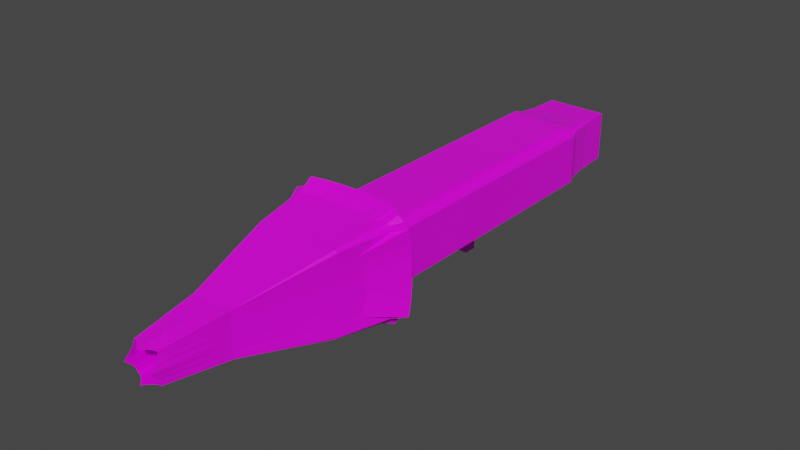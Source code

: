 # Source: BlenderTEBPon.blend  (saved by Blender 3.0.42; exported with 4.5.12 LTS)
import bpy
from mathutils import Matrix  # noqa: F401  (used for matrix-valued properties, if any)

bpy.ops.wm.read_factory_settings(use_empty=True)
scene = bpy.context.scene
scene.name = 'Scene'

# ---- collections
col_collection = bpy.data.collections.new('Collection'); scene.collection.children.link(col_collection)

# ---- images (referenced by path relative to the original .blend; pixels are not part of the script)
import os
ASSET_DIR = os.environ.get("B2B_ASSET_DIR", "")  # directory of the original .blend (textures are referenced by path, not embedded)
HERE = os.path.dirname(os.path.abspath(__file__))  # packed textures are extracted next to this script under _unpacked/

def load_image(name, relpath, width, height, colorspace="sRGB"):
    """Load a texture the original file referenced (path relative to the .blend, or extracted next to this script)."""
    p = next((c for c in (os.path.join(HERE, relpath), os.path.join(ASSET_DIR, relpath)) if relpath and os.path.exists(c)), "")
    if p:
        img = bpy.data.images.load(p, check_existing=True)
        img.name = name
    else:  # same state as the original file: an image datablock whose file is absent (Cycles renders it pink)
        img = bpy.data.images.new(name, width, height)
        img.source = "FILE"
        img.filepath = "//" + (relpath or name)
    img.colorspace_settings.name = colorspace
    return img
img_texturescom_metalaircraft0051_m_jpg = load_image('TexturesCom_MetalAircraft0051_M.jpg', 'Textures/TexturesCom_MetalAircraft0051_M.jpg', 1024, 1024, 'sRGB')

# ---- materials (node trees are filled in below, after node groups)
mat_material = bpy.data.materials.new('Material')
mat_material.alpha_threshold = 0.0
mat_material.use_transparent_shadow = False
mat_material.line_color = (0.0, 0.0, 0.0, 1.0)

# ---- material node trees
mat_material.use_nodes = True; mat_material.node_tree.nodes.clear()
_N = mat_material.node_tree.nodes; _L = mat_material.node_tree.links
n0 = _N.new('ShaderNodeOutputMaterial'); n0.name = 'Material Output'; n0.location = (300, 300)
n1 = _N.new('ShaderNodeBsdfPrincipled'); n1.name = 'Principled BSDF'; n1.location = (10, 300)
n1.distribution = 'GGX'
n1.subsurface_method = 'RANDOM_WALK_SKIN'
n1.inputs[2].default_value = 0.4
n1.inputs[3].default_value = 1.45
n1.inputs[27].default_value = (0.0, 0.0, 0.0, 1.0)
n1.inputs[28].default_value = 1.0
n2 = _N.new('ShaderNodeTexImage'); n2.name = 'Image Texture'; n2.location = (-280, 275)
n2.image = img_texturescom_metalaircraft0051_m_jpg
_L.new(n1.outputs[0], n0.inputs[0])
_L.new(n2.outputs[0], n1.inputs[0])
n0.is_active_output = True

# ---- world
world_world = bpy.data.worlds.new('World'); scene.world = world_world
world_world.use_nodes = True; world_world.node_tree.nodes.clear()
_N = world_world.node_tree.nodes; _L = world_world.node_tree.links
n0 = _N.new('ShaderNodeOutputWorld'); n0.name = 'World Output'; n0.location = (300, 300)
n1 = _N.new('ShaderNodeBackground'); n1.name = 'Background'; n1.location = (10, 300)
n1.inputs[0].default_value = (0.05088, 0.05088, 0.05088, 1.0)
_L.new(n1.outputs[0], n0.inputs[0])
n0.is_active_output = True
world_world.color = (0.05088, 0.05088, 0.05088)
world_world.use_sun_shadow = False
world_world.sun_shadow_jitter_overblur = 0.0

# ---- meshes
me_cube_001 = bpy.data.meshes.new('Cube.001')
me_cube_001.from_pydata([(0.0, 1.774, 0.0), (1.0, -0.1352, 0.0), (0.0, -0.1352, -1.0), (-1.0, -0.1352, 0.0), (0.0, -0.1352, 1.0), (0.5, 1.774, 0.0), (-0.5, 1.774, 0.0), (0.0, 1.774, -0.5), (0.0, 1.774, 0.5), (1.133, -0.8545, 1.871e-08), (1.0, 0.8196, 0.0), (1.0, -0.1352, -0.5), (1.0, -0.1352, 0.5), (2.067e-06, -0.7866, -1.186), (0.0, 0.8196, -1.0), (-0.5, -0.1352, -1.0), (0.5, -0.1352, -1.0), (-1.0, 0.8196, 0.0), (-1.133, -0.8545, 1.871e-08), (-1.0, -0.1352, -0.5), (-1.0, -0.1352, 0.5), (2.067e-06, -0.7866, 1.186), (0.0, 0.8196, 1.0), (0.5, -0.1352, 1.0), (-0.5, -0.1352, 1.0), (-0.5, 0.8196, 1.0), (0.5, 0.8196, 1.0), (0.5723, -0.8301, 1.16), (-1.118, -0.8802, 0.5651), (-1.118, -0.8802, -0.5651), (-1.0, 0.8196, -0.5), (0.5, 0.8196, -1.0), (-0.5, 0.8196, -1.0), (-0.5723, -0.8301, -1.16), (1.0, 0.8196, 0.5), (1.0, 0.8196, -0.5), (1.118, -0.8802, -0.5651), (-0.5, 1.774, 0.5), (-0.5, 1.774, -0.5), (0.5, 1.774, -0.5), (0.5, 1.774, 0.5), (1.118, -0.8802, 0.5651), (0.5723, -0.8301, -1.16), (-1.0, 0.8196, 0.5), (-0.5723, -0.8301, 1.16), (0.75, 1.774, 0.0), (-0.25, 1.774, 0.0), (0.0, 1.774, -0.75), (0.0, 1.774, 0.25), (1.508, -0.5876, 2.776e-07), (1.0, 0.3422, 0.0), (1.0, -0.1352, -0.75), (1.0, -0.1352, 0.25), (9.793e-06, -0.5783, -1.652), (0.0, 0.3422, -1.0), (-0.75, -0.1352, -1.0), (0.25, -0.1352, -1.0), (-1.0, 1.297, 0.0), (-1.0, -0.6126, 0.0), (-1.0, -0.1352, -0.75), (-1.0, -0.1352, 0.25), (9.793e-06, -0.5783, 1.652), (0.0, 0.3422, 1.0), (0.75, -0.1352, 1.0), (-0.25, -0.1352, 1.0), (0.25, 1.774, 0.0), (-0.75, 1.774, 0.0), (0.0, 1.774, -0.25), (0.0, 1.774, 0.75), (1.0, -0.6126, 0.0), (1.0, 1.297, 0.0), (1.0, -0.1352, -0.25), (1.0, -0.1352, 0.75), (0.0, -0.6126, -1.0), (0.0, 1.297, -1.0), (-0.25, -0.1352, -1.0), (0.75, -0.1352, -1.0), (-1.0, 0.3422, 0.0), (-1.508, -0.5876, 2.776e-07), (-1.0, -0.1352, -0.25), (-1.0, -0.1352, 0.75), (0.0, -0.6126, 1.0), (0.0, 1.297, 1.0), (0.25, -0.1352, 1.0), (-0.75, -0.1352, 1.0), (-0.5, 0.3422, 1.0), (-0.5, 1.297, 1.0), (-0.25, 0.8196, 1.0), (-0.75, 0.8196, 1.0), (0.5, 0.3422, 1.0), (0.5, 1.297, 1.0), (0.75, 0.8196, 1.0), (0.25, 0.8196, 1.0), (0.738, -0.5916, 1.654), (0.5, -0.6126, 1.0), (0.8338, -0.8903, 1.124), (0.291, -0.795, 1.181), (-1.0, -0.6126, 0.5), (-1.515, -0.601, 0.8227), (-1.13, -0.859, 0.2858), (-1.097, -0.9174, 0.8306), (-1.0, -0.6126, -0.5), (-1.515, -0.601, -0.8227), (-1.097, -0.9174, -0.8306), (-1.13, -0.859, -0.2858), (-1.0, 1.297, -0.5), (-1.0, 0.3422, -0.5), (-1.0, 0.8196, -0.75), (-1.0, 0.8196, -0.25), (0.5, 0.3422, -1.0), (0.5, 1.297, -1.0), (0.25, 0.8196, -1.0), (0.75, 0.8196, -1.0), (-0.5, 0.3422, -1.0), (-0.5, 1.297, -1.0), (-0.75, 0.8196, -1.0), (-0.25, 0.8196, -1.0), (-0.7379, -0.5916, -1.654), (-0.5, -0.6126, -1.0), (-0.8338, -0.8903, -1.124), (-0.291, -0.795, -1.181), (1.0, 0.3422, 0.5), (1.0, 1.297, 0.5), (1.0, 0.8196, 0.25), (1.0, 0.8196, 0.75), (1.0, 0.3422, -0.5), (1.0, 1.297, -0.5), (1.0, 0.8196, -0.75), (1.0, 0.8196, -0.25), (1.515, -0.601, -0.8227), (1.0, -0.6126, -0.5), (1.097, -0.9174, -0.8306), (1.13, -0.859, -0.2858), (-0.25, 1.774, 0.5), (-0.75, 1.774, 0.5), (-0.5, 1.774, 0.25), (-0.5, 1.774, 0.75), (-0.25, 1.774, -0.5), (-0.75, 1.774, -0.5), (-0.5, 1.774, -0.75), (-0.5, 1.774, -0.25), (0.75, 1.774, -0.5), (0.25, 1.774, -0.5), (0.5, 1.774, -0.75), (0.5, 1.774, -0.25), (0.75, 1.774, 0.5), (0.25, 1.774, 0.5), (0.5, 1.774, 0.25), (0.5, 1.774, 0.75), (1.515, -0.601, 0.8227), (1.0, -0.6126, 0.5), (1.13, -0.859, 0.2858), (1.097, -0.9174, 0.8306), (0.738, -0.5916, -1.654), (0.5, -0.6126, -1.0), (0.291, -0.795, -1.181), (0.8338, -0.8903, -1.124), (-1.0, 1.297, 0.5), (-1.0, 0.3422, 0.5), (-1.0, 0.8196, 0.25), (-1.0, 0.8196, 0.75), (-0.7379, -0.5916, 1.654), (-0.5, -0.6126, 1.0), (-0.291, -0.795, 1.181), (-0.8338, -0.8903, 1.124), (-0.75, -0.6126, 1.0), (-0.25, -0.6126, 1.0), (-0.3647, -0.5809, 1.651), (-1.0, 0.3422, 0.75), (-1.0, 0.3422, 0.25), (-1.0, 1.297, 0.25), (0.75, -0.6126, -1.0), (0.25, -0.6126, -1.0), (0.3647, -0.5809, -1.651), (1.0, -0.6126, 0.75), (1.0, -0.6126, 0.25), (1.508, -0.5897, 0.4104), (0.25, 1.774, 0.75), (0.25, 1.774, 0.25), (0.75, 1.774, 0.25), (0.25, 1.774, -0.25), (0.25, 1.774, -0.75), (0.75, 1.774, -0.75), (-0.75, 1.774, -0.25), (-0.75, 1.774, -0.75), (-0.25, 1.774, -0.75), (-0.75, 1.774, 0.75), (-0.75, 1.774, 0.25), (-0.25, 1.774, 0.25), (1.0, -0.6126, -0.25), (1.0, -0.6126, -0.75), (1.531, -0.6241, -1.24), (1.0, 1.297, -0.25), (1.0, 1.297, -0.75), (1.0, 0.3422, -0.75), (1.0, 1.297, 0.75), (1.0, 1.297, 0.25), (1.0, 0.3422, 0.25), (-0.25, -0.6126, -1.0), (-0.75, -0.6126, -1.0), (-1.133, -0.6151, -1.66), (-0.25, 1.297, -1.0), (-0.75, 1.297, -1.0), (-0.75, 0.3422, -1.0), (0.75, 1.297, -1.0), (0.25, 1.297, -1.0), (0.25, 0.3422, -1.0), (-1.0, 0.3422, -0.25), (-1.0, 0.3422, -0.75), (-1.0, 1.297, -0.75), (-1.508, -0.5897, -0.4104), (-1.531, -0.6241, -1.24), (-1.0, -0.6126, -0.75), (-1.531, -0.6241, 1.24), (-1.508, -0.5897, 0.4104), (-1.0, -0.6126, 0.25), (0.25, -0.6126, 1.0), (0.75, -0.6126, 1.0), (1.133, -0.6151, 1.66), (0.25, 1.297, 1.0), (0.75, 1.297, 1.0), (0.75, 0.3422, 1.0), (-0.75, 1.297, 1.0), (-0.25, 1.297, 1.0), (-0.25, 0.3422, 1.0), (-0.75, 0.3422, 1.0), (0.25, 0.3422, 1.0), (0.3647, -0.5809, 1.651), (-1.0, -0.6126, 0.75), (-1.0, -0.6126, -0.25), (-1.0, 1.297, -0.25), (0.75, 0.3422, -1.0), (-0.25, 0.3422, -1.0), (-0.3647, -0.5809, -1.651), (1.0, 0.3422, 0.75), (1.0, 0.3422, -0.25), (1.508, -0.5897, -0.4104), (-0.25, 1.774, 0.75), (-0.25, 1.774, -0.25), (0.75, 1.774, -0.25), (0.75, 1.774, 0.75), (1.531, -0.6241, 1.24), (1.133, -0.6151, -1.66), (-1.0, 1.297, 0.75), (-1.133, -0.6151, 1.66), (0.75, 1.297, 1.0), (1.0, 1.297, 0.75), (0.75, 1.774, 0.75), (0.7927, 1.297, 0.8785), (0.75, 1.379, 0.8785), (0.7833, 1.361, 0.8118), (0.8785, 1.379, 0.75), (0.8785, 1.297, 0.7927), (0.8118, 1.361, 0.7833), (0.75, 1.542, 0.7927), (0.7927, 1.542, 0.75), (0.7833, 1.415, 0.7833), (0.75, 1.774, -0.75), (1.0, 1.297, -0.75), (0.75, 1.297, -1.0), (0.7927, 1.542, -0.75), (0.75, 1.542, -0.7927), (0.7833, 1.415, -0.7833), (0.8785, 1.297, -0.7927), (0.8785, 1.379, -0.75), (0.8118, 1.361, -0.7833), (0.75, 1.379, -0.8785), (0.7927, 1.297, -0.8785), (0.7833, 1.361, -0.8118), (1.133, -0.6151, 1.66), (0.492, -1.669, 0.6387), (1.531, -0.6241, 1.24), (1.09, -0.7087, 1.442), (1.192, -0.6042, 1.453), (1.145, -0.6784, 1.332), (1.034, -1.045, 1.155), (0.974, -1.046, 1.22), (1.111, -0.7701, 1.268), (1.327, -0.6065, 1.309), (1.29, -0.7079, 1.23), (1.189, -0.6783, 1.285), (1.531, -0.6241, -1.24), (0.492, -1.669, -0.6387), (1.133, -0.6151, -1.66), (1.29, -0.7079, -1.23), (1.327, -0.6065, -1.309), (1.189, -0.6783, -1.285), (0.974, -1.046, -1.22), (1.034, -1.045, -1.155), (1.111, -0.7701, -1.268), (1.192, -0.6042, -1.453), (1.09, -0.7087, -1.442), (1.145, -0.6784, -1.332), (-0.75, 1.297, 1.0), (-0.75, 1.774, 0.75), (-1.0, 1.297, 0.75), (-0.75, 1.379, 0.8785), (-0.7927, 1.297, 0.8785), (-0.7833, 1.361, 0.8118), (-0.7927, 1.542, 0.75), (-0.75, 1.542, 0.7927), (-0.7833, 1.415, 0.7833), (-0.8785, 1.297, 0.7927), (-0.8785, 1.379, 0.75), (-0.8118, 1.361, 0.7833), (-0.75, 1.297, -1.0), (-1.0, 1.297, -0.75), (-0.75, 1.774, -0.75), (-0.7927, 1.297, -0.8785), (-0.75, 1.379, -0.8785), (-0.7833, 1.361, -0.8118), (-0.8785, 1.379, -0.75), (-0.8785, 1.297, -0.7927), (-0.8118, 1.361, -0.7833), (-0.75, 1.542, -0.7927), (-0.7927, 1.542, -0.75), (-0.7833, 1.415, -0.7833), (-1.531, -0.6241, 1.24), (-0.492, -1.669, 0.6387), (-1.133, -0.6151, 1.66), (-1.29, -0.7079, 1.23), (-1.327, -0.6065, 1.309), (-1.189, -0.6783, 1.285), (-0.974, -1.046, 1.22), (-1.034, -1.045, 1.155), (-1.111, -0.7701, 1.268), (-1.192, -0.6042, 1.453), (-1.09, -0.7087, 1.442), (-1.145, -0.6784, 1.332), (-1.133, -0.6151, -1.66), (-0.492, -1.669, -0.6387), (-1.531, -0.6241, -1.24), (-1.09, -0.7087, -1.442), (-1.192, -0.6042, -1.453), (-1.145, -0.6784, -1.332), (-1.034, -1.045, -1.155), (-0.974, -1.046, -1.22), (-1.111, -0.7701, -1.268), (-1.327, -0.6065, -1.309), (-1.29, -0.7079, -1.23), (-1.189, -0.6783, -1.285), (-0.75, -0.1352, -1.0), (-1.0, -0.1352, -0.75), (-0.7913, -0.1352, -0.8806), (-0.8806, -0.1352, -0.7913), (0.0, 1.297, -1.0), (0.0, 1.774, -0.75), (0.0, 1.376, -0.8806), (0.0, 1.546, -0.7913), (1.0, 1.297, 0.0), (0.75, 1.774, 0.0), (0.8806, 1.376, 0.0), (0.7913, 1.546, 0.0), (-0.4815, -1.677, 5.371e-07), (-1.508, -0.5876, 2.776e-07), (-0.9773, -1.068, 4.973e-07), (-1.256, -0.6897, 3.609e-07), (0.4815, -1.677, 5.371e-07), (1.508, -0.5876, 2.776e-07), (0.9773, -1.068, 4.973e-07), (1.256, -0.6897, 3.609e-07), (-0.75, 1.774, 0.0), (-1.0, 1.297, 0.0), (-0.7913, 1.546, 0.0), (-0.8806, 1.376, 0.0), (9.793e-06, -0.5783, 1.652), (1.309e-05, -1.681, 0.6253), (1.041e-05, -0.6972, 1.418), (1.095e-05, -1.085, 1.166), (0.75, -0.1352, 1.0), (1.0, -0.1352, 0.75), (0.7913, -0.1352, 0.8806), (0.8806, -0.1352, 0.7913), (9.793e-06, -0.5783, -1.652), (1.309e-05, -1.681, -0.6253), (1.041e-05, -0.6972, -1.418), (1.095e-05, -1.085, -1.166), (-0.75, -0.1352, 1.0), (-1.0, -0.1352, 0.75), (-0.7913, -0.1352, 0.8806), (-0.8806, -0.1352, 0.7913), (0.0, 1.297, 1.0), (0.0, 1.774, 0.75), (0.0, 1.376, 0.8806), (0.0, 1.546, 0.7913), (0.75, -0.1352, -1.0), (1.0, -0.1352, -0.75), (0.7913, -0.1352, -0.8806), (0.8806, -0.1352, -0.7913), (-0.8338, -0.8903, -1.124), (-1.097, -0.9174, -0.8306), (-0.887, -0.8734, -0.9987), (-0.9825, -0.8831, -0.8928), (-0.5, 1.297, -1.0), (-0.5, 1.774, -0.75), (-0.5, 1.376, -0.8806), (-0.5, 1.546, -0.7913), (1.0, 1.297, -0.5), (0.75, 1.774, -0.5), (0.8806, 1.376, -0.5), (0.7913, 1.546, -0.5), (-0.4836, -1.675, 0.42), (-1.515, -0.601, 0.8227), (-0.9933, -1.064, 0.749), (-1.268, -0.6953, 0.8098), (0.4836, -1.675, -0.42), (1.515, -0.601, -0.8227), (0.9933, -1.064, -0.749), (1.268, -0.6953, -0.8098), (-0.75, 1.774, -0.5), (-1.0, 1.297, -0.5), (-0.7913, 1.546, -0.5), (-0.8806, 1.376, -0.5), (-0.7379, -0.5916, 1.654), (-0.3193, -1.679, 0.6279), (-0.7012, -0.7003, 1.426), (-0.6112, -1.076, 1.181), (0.8338, -0.8903, 1.124), (1.097, -0.9174, 0.8306), (0.887, -0.8734, 0.9987), (0.9825, -0.8831, 0.8928), (0.738, -0.5916, -1.654), (0.3193, -1.679, -0.6279), (0.7012, -0.7003, -1.426), (0.6112, -1.076, -1.181), (-0.75, 0.8196, 1.0), (-1.0, 0.8196, 0.75), (-0.7913, 0.8196, 0.8806), (-0.8806, 0.8196, 0.7913), (0.5, 1.297, 1.0), (0.5, 1.774, 0.75), (0.5, 1.376, 0.8806), (0.5, 1.546, 0.7913), (0.75, 0.8196, -1.0), (1.0, 0.8196, -0.75), (0.7913, 0.8196, -0.8806), (0.8806, 0.8196, -0.7913), (-0.75, 0.8196, -1.0), (-1.0, 0.8196, -0.75), (-0.7913, 0.8196, -0.8806), (-0.8806, 0.8196, -0.7913), (0.5, 1.297, -1.0), (0.5, 1.774, -0.75), (0.5, 1.376, -0.8806), (0.5, 1.546, -0.7913), (1.0, 1.297, 0.5), (0.75, 1.774, 0.5), (0.8806, 1.376, 0.5), (0.7913, 1.546, 0.5), (-0.4836, -1.675, -0.42), (-1.515, -0.601, -0.8227), (-0.9933, -1.064, -0.749), (-1.268, -0.6953, -0.8098), (0.4836, -1.675, 0.42), (1.515, -0.601, 0.8227), (0.9933, -1.064, 0.749), (1.268, -0.6953, 0.8098), (-0.75, 1.774, 0.5), (-1.0, 1.297, 0.5), (-0.7913, 1.546, 0.5), (-0.8806, 1.376, 0.5), (0.738, -0.5916, 1.654), (0.3193, -1.679, 0.6279), (0.7012, -0.7003, 1.426), (0.6112, -1.076, 1.181), (0.75, 0.8196, 1.0), (1.0, 0.8196, 0.75), (0.7913, 0.8196, 0.8806), (0.8806, 0.8196, 0.7913), (-0.7379, -0.5916, -1.654), (-0.3193, -1.679, -0.6279), (-0.7012, -0.7003, -1.426), (-0.6112, -1.076, -1.181), (-0.8338, -0.8903, 1.124), (-1.097, -0.9174, 0.8306), (-0.887, -0.8734, 0.9987), (-0.9825, -0.8831, 0.8928), (-0.5, 1.297, 1.0), (-0.5, 1.774, 0.75), (-0.5, 1.376, 0.8806), (-0.5, 1.546, 0.7913), (0.8338, -0.8903, -1.124), (1.097, -0.9174, -0.8306), (0.887, -0.8734, -0.9987), (0.9825, -0.8831, -0.8928), (-1.531, -0.6241, -1.24), (-1.133, -0.6151, -1.66), (-1.33, -0.6067, -1.307), (-1.189, -0.6043, -1.456), (-0.75, 1.774, -0.75), (-0.75, 1.297, -1.0), (-0.75, 1.546, -0.7913), (-0.75, 1.376, -0.8806), (0.75, 1.774, -0.75), (1.0, 1.297, -0.75), (0.7913, 1.546, -0.75), (0.8806, 1.376, -0.75), (-1.531, -0.6241, 1.24), (-0.492, -1.669, 0.6387), (-1.295, -0.7038, 1.231), (-1.029, -1.054, 1.152), (1.531, -0.6241, -1.24), (0.492, -1.669, -0.6387), (1.295, -0.7038, -1.231), (1.029, -1.054, -1.152), (-1.0, 1.297, -0.75), (-0.75, 1.774, -0.75), (-0.8806, 1.376, -0.75), (-0.7913, 1.546, -0.75), (-0.492, -1.669, 0.6387), (-1.133, -0.6151, 1.66), (-0.9709, -1.056, 1.215), (-1.092, -0.7045, 1.446), (1.531, -0.6241, 1.24), (1.133, -0.6151, 1.66), (1.33, -0.6067, 1.307), (1.189, -0.6043, 1.456), (0.492, -1.669, -0.6387), (1.133, -0.6151, -1.66), (0.9709, -1.056, -1.215), (1.092, -0.7045, -1.446), (-1.0, 1.297, 0.75), (-0.75, 1.297, 1.0), (-0.8806, 1.297, 0.7913), (-0.7913, 1.297, 0.8806), (0.75, 1.774, 0.75), (0.75, 1.297, 1.0), (0.75, 1.546, 0.7913), (0.75, 1.376, 0.8806), (1.0, 1.297, -0.75), (0.75, 1.297, -1.0), (0.8806, 1.297, -0.7913), (0.7913, 1.297, -0.8806), (-1.0, 0.3422, -0.75), (-0.75, 0.3422, -1.0), (-0.8806, 0.3422, -0.7913), (-0.7913, 0.3422, -0.8806), (0.25, 1.774, -0.75), (0.25, 1.297, -1.0), (0.25, 1.546, -0.7913), (0.25, 1.376, -0.8806), (0.75, 1.774, 0.25), (1.0, 1.297, 0.25), (0.7913, 1.546, 0.25), (0.8806, 1.376, 0.25), (-1.508, -0.5897, -0.4104), (-0.4815, -1.677, -0.2093), (-1.256, -0.6909, -0.4024), (-0.9779, -1.068, -0.3704), (1.508, -0.5897, 0.4104), (0.4816, -1.677, 0.2093), (1.256, -0.6909, 0.4024), (0.9779, -1.068, 0.3704), (-1.0, 1.297, 0.25), (-0.75, 1.774, 0.25), (-0.8806, 1.376, 0.25), (-0.7913, 1.546, 0.25), (0.1586, -1.681, 0.6254), (0.3647, -0.5809, 1.651), (0.2979, -1.085, 1.166), (0.3444, -0.6986, 1.417), (1.0, 0.3422, 0.75), (0.75, 0.3422, 1.0), (0.8806, 0.3422, 0.7913), (0.7913, 0.3422, 0.8806), (-0.1586, -1.681, -0.6254), (-0.3647, -0.5809, -1.651), (-0.2979, -1.085, -1.166), (-0.3444, -0.6986, -1.417), (-1.0, -0.6126, 0.75), (-0.75, -0.6126, 1.0), (-0.8806, -0.6126, 0.7913), (-0.7913, -0.6126, 0.8806), (-0.25, 1.774, 0.75), (-0.25, 1.297, 1.0), (-0.25, 1.546, 0.7913), (-0.25, 1.376, 0.8806), (1.0, -0.6126, -0.75), (0.75, -0.6126, -1.0), (0.8806, -0.6126, -0.7913), (0.7913, -0.6126, -0.8806), (-1.0, -0.6126, -0.75), (-0.75, -0.6126, -1.0), (-0.8806, -0.6126, -0.7913), (-0.7913, -0.6126, -0.8806), (-0.25, 1.774, -0.75), (-0.25, 1.297, -1.0), (-0.25, 1.546, -0.7913), (-0.25, 1.376, -0.8806), (0.75, 1.774, -0.25), (1.0, 1.297, -0.25), (0.7913, 1.546, -0.25), (0.8806, 1.376, -0.25), (-1.508, -0.5897, 0.4104), (-0.4815, -1.677, 0.2093), (-1.256, -0.6909, 0.4024), (-0.9779, -1.068, 0.3704), (1.508, -0.5897, -0.4104), (0.4816, -1.677, -0.2093), (1.256, -0.6909, -0.4024), (0.9779, -1.068, -0.3704), (-1.0, 1.297, -0.25), (-0.75, 1.774, -0.25), (-0.8806, 1.376, -0.25), (-0.7913, 1.546, -0.25), (-0.1586, -1.681, 0.6254), (-0.3647, -0.5809, 1.651), (-0.2979, -1.085, 1.166), (-0.3444, -0.6986, 1.417), (1.0, -0.6126, 0.75), (0.75, -0.6126, 1.0), (0.8806, -0.6126, 0.7913), (0.7913, -0.6126, 0.8806), (0.1586, -1.681, -0.6254), (0.3647, -0.5809, -1.651), (0.2979, -1.085, -1.166), (0.3444, -0.6986, -1.417), (-1.0, 0.3422, 0.75), (-0.75, 0.3422, 1.0), (-0.8806, 0.3422, 0.7913), (-0.7913, 0.3422, 0.8806), (0.25, 1.774, 0.75), (0.25, 1.297, 1.0), (0.25, 1.546, 0.7913), (0.25, 1.376, 0.8806), (1.0, 0.3422, -0.75), (0.75, 0.3422, -1.0), (0.8806, 0.3422, -0.7913), (0.7913, 0.3422, -0.8806), (-1.0, 1.297, -0.75), (-0.75, 1.297, -1.0), (-0.8806, 1.297, -0.7913), (-0.7913, 1.297, -0.8806), (0.75, 1.774, -0.75), (0.75, 1.297, -1.0), (0.75, 1.546, -0.7913), (0.75, 1.376, -0.8806), (0.75, 1.774, 0.75), (1.0, 1.297, 0.75), (0.7913, 1.546, 0.75), (0.8806, 1.376, 0.75), (-1.531, -0.6241, -1.24), (-0.492, -1.669, -0.6387), (-1.295, -0.7038, -1.231), (-1.029, -1.054, -1.152), (1.531, -0.6241, 1.24), (0.492, -1.669, 0.6387), (1.295, -0.7038, 1.231), (1.029, -1.054, 1.152), (-1.0, 1.297, 0.75), (-0.75, 1.774, 0.75), (-0.8806, 1.376, 0.75), (-0.7913, 1.546, 0.75), (0.492, -1.669, 0.6387), (1.133, -0.6151, 1.66), (0.9709, -1.056, 1.215), (1.092, -0.7045, 1.446), (1.0, 1.297, 0.75), (0.75, 1.297, 1.0), (0.8806, 1.297, 0.7913), (0.7913, 1.297, 0.8806), (-0.492, -1.669, -0.6387), (-1.133, -0.6151, -1.66), (-0.9709, -1.056, -1.215), (-1.092, -0.7045, -1.446), (-1.531, -0.6241, 1.24), (-1.133, -0.6151, 1.66), (-1.33, -0.6067, 1.307), (-1.189, -0.6043, 1.456), (-0.75, 1.774, 0.75), (-0.75, 1.297, 1.0), (-0.75, 1.546, 0.7913), (-0.75, 1.376, 0.8806), (1.531, -0.6241, -1.24), (1.133, -0.6151, -1.66), (1.33, -0.6067, -1.307), (1.189, -0.6043, -1.456), (0.3233, -2.094, 0.4351), (0.3233, -2.094, -0.4351), (-0.3233, -2.094, 0.4351), (-0.3233, -2.094, -0.4351), (-0.341, -2.165, 2.246e-07), (0.341, -2.165, 2.246e-07), (5.108e-06, -2.155, 0.4558), (5.108e-06, -2.155, -0.4558), (-0.3259, -2.103, 0.2924), (0.3259, -2.103, -0.2924), (-0.217, -2.102, 0.4381), (0.217, -2.102, -0.4381), (-0.3259, -2.103, -0.2924), (0.3259, -2.103, 0.2924), (0.217, -2.102, 0.4381), (-0.217, -2.102, -0.4381), (-0.3233, -2.094, 0.4351), (0.3233, -2.094, -0.4351), (-0.3233, -2.094, 0.4351), (0.3233, -2.094, -0.4351), (-0.3326, -2.128, -0.1492), (0.3326, -2.128, 0.1492), (0.1104, -2.123, 0.4458), (-0.1104, -2.123, -0.4458), (-0.3326, -2.128, 0.1492), (0.3326, -2.128, -0.1492), (-0.1104, -2.123, 0.4458), (0.1104, -2.123, -0.4458), (-0.3233, -2.094, -0.4351), (0.3233, -2.094, 0.4351), (0.3233, -2.094, 0.4351), (-0.3233, -2.094, -0.4351), (-1.0, 0.5275, 0.0), (-1.0, 0.5275, -0.5), (-1.0, 0.5275, 0.5), (1.0, 0.5275, 0.0), (0.0, 0.4276, -1.0), (0.0, 0.5275, 1.0), (-0.5, 0.5275, 1.0), (0.5, 0.5275, 1.0), (0.5, 0.5275, -1.0), (-0.5, 0.5275, -1.0), (1.0, 0.5275, 0.5), (1.0, 0.5275, -0.5), (-1.0, 0.5275, 0.75), (-1.0, 0.5275, 0.25), (1.0, 0.5275, -0.75), (1.0, 0.5275, 0.25), (-0.75, 0.5275, -1.0), (0.25, 0.4276, -1.0), (-1.0, 0.5275, -0.25), (-1.0, 0.5275, -0.75), (0.75, 0.5275, 1.0), (-0.25, 0.5275, 1.0), (-0.75, 0.5275, 1.0), (0.25, 0.5275, 1.0), (0.75, 0.5275, -1.0), (-0.25, 0.4276, -1.0), (1.0, 0.5275, 0.75), (1.0, 0.5275, -0.25), (-0.75, 0.5275, 1.0), (-0.7913, 0.5275, 0.8806), (-0.8806, 0.5275, 0.7913), (-1.0, 0.5275, 0.75), (0.75, 0.5275, -1.0), (0.7913, 0.5275, -0.8806), (0.8806, 0.5275, -0.7913), (1.0, 0.5275, -0.75), (-0.75, 0.5275, -1.0), (-0.7913, 0.5275, -0.8806), (-0.8806, 0.5275, -0.7913), (-1.0, 0.5275, -0.75), (0.75, 0.5275, 1.0), (0.7913, 0.5275, 0.8806), (0.8806, 0.5275, 0.7913), (1.0, 0.5275, 0.75), (0.0, 0.4276, -1.3), (0.0, 0.3422, -1.3), (0.25, 0.4276, -1.3), (0.25, 0.3422, -1.3), (-0.25, 0.4276, -1.3), (-0.25, 0.3422, -1.3), (-4.694e-09, 0.4276, -1.428), (-4.694e-09, 0.3422, -1.428), (0.3804, 0.4276, -1.428), (0.3804, 0.3422, -1.428), (-0.3804, 0.4276, -1.428), (-0.3804, 0.3422, -1.428), (-4.694e-09, 0.4276, -1.695), (-4.694e-09, 0.3422, -1.695), (0.3804, 0.4276, -1.695), (0.3804, 0.3422, -1.695), (-0.3804, 0.4276, -1.695), (-0.3804, 0.3422, -1.695)], [], [(331, 641, 211, 485), (244, 666, 319, 510), (650, 294, 669, 186), (673, 191, 501, 281), (638, 246, 657, 195), (590, 349, 70, 192), (238, 46, 0, 67), (622, 381, 82, 219), (235, 50, 1, 71), (53, 173, 614, 373), (232, 54, 2, 75), (76, 385, 578, 171), (602, 361, 66, 183), (229, 58, 3, 79), (225, 618, 377, 84), (562, 221, 63, 369), (61, 167, 606, 365), (226, 62, 4, 83), (381, 574, 223, 82), (224, 85, 24, 64), (223, 86, 25, 87), (721, 740, 426, 160), (221, 89, 23, 63), (220, 90, 26, 91), (219, 82, 22, 92), (93, 227, 558, 461), (217, 94, 27, 95), (216, 81, 21, 96), (218, 93, 461, 654), (215, 97, 20, 60), (214, 98, 28, 99), (165, 570, 473, 164), (212, 101, 19, 59), (211, 102, 29, 103), (210, 78, 18, 104), (506, 409, 138, 184), (728, 710, 30, 107), (727, 709, 17, 108), (206, 109, 16, 56), (205, 110, 31, 111), (438, 107, 209, 629), (203, 113, 15, 55), (202, 114, 32, 115), (201, 74, 14, 116), (164, 473, 666, 244), (199, 118, 33, 119), (198, 73, 13, 120), (197, 121, 12, 52), (196, 122, 34, 123), (194, 125, 11, 51), (193, 126, 35, 127), (192, 70, 10, 128), (190, 130, 36, 131), (189, 69, 9, 132), (188, 133, 8, 48), (187, 134, 37, 135), (156, 481, 674, 242), (185, 137, 7, 47), (184, 138, 38, 139), (183, 66, 6, 140), (494, 397, 126, 193), (181, 142, 39, 143), (180, 65, 5, 144), (542, 445, 122, 196), (178, 146, 40, 147), (733, 741, 626, 231), (175, 150, 41, 151), (731, 737, 618, 225), (172, 154, 42, 155), (554, 457, 134, 187), (722, 711, 43, 159), (429, 622, 219, 90), (610, 217, 95, 417), (161, 244, 510, 413), (166, 162, 44, 163), (477, 670, 222, 86), (162, 165, 164, 44), (24, 84, 165, 162), (80, 378, 617, 168), (81, 166, 163, 21), (4, 64, 166, 81), (64, 24, 162, 166), (21, 163, 167, 61), (163, 44, 161, 167), (354, 593, 214, 78), (711, 721, 160, 43), (20, 80, 168, 158), (228, 569, 378, 80), (709, 722, 159, 17), (3, 60, 169, 77), (60, 20, 158, 169), (230, 57, 362, 601), (17, 159, 170, 57), (159, 43, 157, 170), (154, 171, 156, 42), (16, 76, 171, 154), (390, 103, 212, 581), (73, 172, 155, 13), (2, 56, 172, 73), (56, 16, 154, 172), (84, 377, 570, 165), (13, 155, 173, 53), (155, 42, 153, 173), (150, 174, 152, 41), (12, 72, 174, 150), (234, 561, 370, 72), (69, 175, 151, 9), (1, 52, 175, 69), (52, 12, 150, 175), (236, 49, 358, 597), (9, 151, 176, 49), (151, 41, 149, 176), (146, 177, 148, 40), (8, 68, 177, 146), (237, 573, 382, 68), (65, 178, 147, 5), (0, 48, 178, 65), (48, 8, 146, 178), (239, 45, 350, 589), (5, 147, 179, 45), (147, 40, 145, 179), (142, 180, 144, 39), (7, 67, 180, 142), (67, 0, 65, 180), (538, 441, 110, 205), (585, 185, 47, 346), (47, 7, 142, 181), (514, 218, 654, 269), (537, 181, 143, 442), (143, 39, 141, 182), (138, 183, 140, 38), (167, 161, 413, 606), (227, 61, 365, 558), (490, 393, 114, 202), (629, 209, 505, 306), (409, 602, 183, 138), (586, 345, 74, 201), (489, 184, 139, 394), (139, 38, 137, 185), (134, 186, 136, 37), (305, 490, 202, 630), (66, 187, 135, 6), (57, 170, 553, 362), (457, 650, 186, 134), (46, 188, 48, 0), (6, 135, 188, 46), (135, 37, 133, 188), (130, 189, 132, 36), (11, 71, 189, 130), (71, 1, 69, 189), (171, 578, 481, 156), (625, 194, 51, 386), (51, 11, 130, 190), (670, 293, 522, 222), (577, 190, 131, 482), (131, 36, 129, 191), (126, 192, 128, 35), (593, 402, 98, 214), (545, 354, 78, 210), (204, 530, 433, 112), (634, 259, 530, 204), (397, 590, 192, 126), (231, 626, 385, 76), (529, 193, 127, 434), (723, 720, 125, 194), (122, 195, 124, 34), (641, 450, 102, 211), (258, 494, 193, 529), (70, 196, 123, 10), (45, 179, 541, 350), (445, 638, 195, 122), (50, 197, 52, 1), (712, 724, 197, 50), (724, 719, 121, 197), (118, 198, 120, 33), (15, 75, 198, 118), (75, 2, 73, 198), (393, 586, 201, 114), (345, 538, 205, 74), (55, 15, 118, 199), (342, 59, 208, 533), (485, 211, 103, 390), (119, 33, 117, 200), (114, 201, 116, 32), (394, 139, 185, 585), (349, 542, 196, 70), (441, 634, 204, 110), (307, 506, 184, 489), (141, 239, 589, 398), (341, 55, 199, 582), (748, 728, 107, 438), (725, 718, 113, 203), (110, 204, 112, 31), (442, 143, 182, 633), (633, 182, 493, 257), (74, 205, 111, 14), (346, 47, 181, 537), (145, 240, 637, 446), (54, 206, 56, 2), (232, 734, 757, 758), (726, 717, 109, 206), (710, 727, 108, 30), (19, 79, 207, 106), (79, 3, 77, 207), (630, 202, 115, 437), (581, 212, 59, 342), (59, 19, 106, 208), (497, 317, 665, 213), (745, 725, 203, 534), (107, 30, 105, 209), (102, 210, 104, 29), (149, 241, 645, 454), (582, 199, 119, 389), (534, 203, 55, 341), (389, 119, 200, 486), (103, 29, 101, 212), (98, 213, 100, 28), (129, 236, 597, 406), (498, 401, 685, 693), (78, 214, 99, 18), (565, 374, 684, 700), (550, 453, 690, 698), (58, 215, 60, 3), (18, 99, 215, 58), (99, 28, 97, 215), (374, 613, 704, 684), (270, 653, 707, 677), (613, 422, 688, 704), (200, 117, 469, 662), (661, 470, 692, 708), (642, 330, 680, 705), (486, 200, 662, 329), (117, 233, 566, 469), (422, 517, 696, 688), (462, 557, 699, 691), (105, 230, 601, 410), (361, 554, 187, 66), (173, 153, 421, 614), (242, 674, 283, 518), (318, 498, 693, 679), (233, 53, 373, 566), (153, 242, 518, 421), (517, 282, 678, 696), (546, 449, 689, 697), (157, 243, 649, 458), (509, 318, 679, 695), (353, 546, 697, 681), (49, 176, 549, 358), (401, 594, 701, 685), (449, 642, 705, 689), (598, 357, 682, 702), (330, 661, 708, 680), (94, 216, 96, 27), (23, 83, 216, 94), (83, 4, 81, 216), (417, 95, 218, 514), (72, 370, 609, 174), (63, 23, 94, 217), (241, 513, 271, 645), (152, 418, 513, 241), (95, 27, 93, 218), (90, 219, 92, 26), (148, 430, 525, 240), (386, 51, 190, 577), (749, 729, 221, 562), (240, 525, 247, 637), (177, 621, 430, 148), (369, 63, 217, 610), (735, 752, 561, 234), (729, 716, 89, 221), (86, 222, 88, 25), (136, 478, 573, 237), (243, 521, 295, 649), (82, 223, 87, 22), (68, 382, 621, 177), (186, 669, 478, 136), (62, 224, 64, 4), (714, 730, 224, 62), (730, 715, 85, 224), (85, 225, 84, 24), (715, 731, 225, 85), (160, 426, 521, 243), (89, 226, 83, 23), (716, 732, 226, 89), (732, 714, 62, 226), (557, 366, 683, 699), (27, 96, 227, 93), (96, 21, 61, 227), (605, 414, 687, 703), (502, 405, 686, 694), (658, 220, 91, 465), (470, 565, 700, 692), (357, 550, 698, 682), (653, 462, 691, 707), (450, 545, 210, 102), (366, 605, 703, 683), (405, 598, 702, 686), (97, 228, 80, 20), (28, 100, 228, 97), (213, 665, 474, 100), (101, 229, 79, 19), (29, 104, 229, 101), (104, 18, 58, 229), (209, 105, 410, 505), (30, 108, 230, 105), (108, 17, 57, 230), (109, 231, 76, 16), (717, 733, 231, 109), (744, 723, 194, 625), (113, 232, 75, 15), (718, 734, 232, 113), (54, 232, 758, 754), (453, 646, 706, 690), (33, 120, 233, 117), (120, 13, 53, 233), (121, 234, 72, 12), (719, 735, 234, 121), (195, 657, 466, 124), (125, 235, 71, 11), (720, 736, 235, 125), (736, 712, 50, 235), (191, 129, 406, 501), (36, 132, 236, 129), (132, 9, 49, 236), (133, 237, 68, 8), (37, 136, 237, 133), (574, 477, 86, 223), (137, 238, 67, 7), (38, 140, 238, 137), (140, 6, 46, 238), (182, 141, 398, 493), (39, 144, 239, 141), (144, 5, 45, 239), (179, 145, 446, 541), (40, 148, 240, 145), (526, 429, 90, 220), (176, 149, 454, 549), (41, 152, 241, 149), (174, 609, 418, 152), (594, 353, 681, 701), (42, 156, 242, 153), (482, 131, 191, 673), (170, 157, 458, 553), (43, 160, 243, 157), (222, 522, 425, 88), (402, 497, 213, 98), (282, 502, 694, 678), (414, 509, 695, 687), (646, 270, 677, 706), (44, 164, 244, 161), (100, 474, 569, 228), (245, 248, 250, 249), (248, 252, 253, 250), (246, 251, 253, 252), (251, 255, 256, 253), (247, 254, 256, 255), (254, 249, 250, 256), (250, 253, 256), (257, 260, 262, 261), (260, 264, 265, 262), (258, 263, 265, 264), (263, 267, 268, 265), (259, 266, 268, 267), (266, 261, 262, 268), (262, 265, 268), (269, 272, 274, 273), (272, 276, 277, 274), (270, 275, 277, 276), (275, 279, 280, 277), (271, 278, 280, 279), (278, 273, 274, 280), (274, 277, 280), (281, 284, 286, 285), (284, 288, 289, 286), (282, 287, 289, 288), (287, 291, 292, 289), (283, 290, 292, 291), (290, 285, 286, 292), (286, 289, 292), (293, 296, 298, 297), (296, 300, 301, 298), (294, 299, 301, 300), (299, 303, 304, 301), (295, 302, 304, 303), (302, 297, 298, 304), (298, 301, 304), (305, 308, 310, 309), (308, 312, 313, 310), (306, 311, 313, 312), (311, 315, 316, 313), (307, 314, 316, 315), (314, 309, 310, 316), (310, 313, 316), (317, 320, 322, 321), (320, 324, 325, 322), (318, 323, 325, 324), (323, 327, 328, 325), (319, 326, 328, 327), (326, 321, 322, 328), (322, 325, 328), (329, 332, 334, 333), (332, 336, 337, 334), (330, 335, 337, 336), (335, 339, 340, 337), (331, 338, 340, 339), (338, 333, 334, 340), (334, 337, 340), (486, 329, 333, 488), (488, 333, 338, 487), (487, 338, 331, 485), (490, 305, 309, 492), (492, 309, 314, 491), (491, 314, 307, 489), (494, 258, 264, 496), (496, 264, 260, 495), (495, 260, 257, 493), (498, 318, 324, 500), (500, 324, 320, 499), (499, 320, 317, 497), (502, 282, 288, 504), (504, 288, 284, 503), (503, 284, 281, 501), (506, 307, 315, 508), (508, 315, 311, 507), (507, 311, 306, 505), (510, 319, 327, 512), (512, 327, 323, 511), (511, 323, 318, 509), (514, 269, 273, 516), (516, 273, 278, 515), (515, 278, 271, 513), (518, 283, 291, 520), (520, 291, 287, 519), (519, 287, 282, 517), (522, 293, 297, 524), (524, 297, 302, 523), (523, 302, 295, 521), (526, 245, 249, 528), (528, 249, 254, 527), (527, 254, 247, 525), (530, 259, 267, 532), (532, 267, 263, 531), (531, 263, 258, 529), (534, 341, 343, 536), (536, 343, 344, 535), (535, 344, 342, 533), (538, 345, 347, 540), (540, 347, 348, 539), (539, 348, 346, 537), (542, 349, 351, 544), (544, 351, 352, 543), (543, 352, 350, 541), (546, 353, 355, 548), (548, 355, 356, 547), (547, 356, 354, 545), (550, 357, 359, 552), (552, 359, 360, 551), (551, 360, 358, 549), (554, 361, 363, 556), (556, 363, 364, 555), (555, 364, 362, 553), (558, 365, 367, 560), (560, 367, 368, 559), (559, 368, 366, 557), (562, 369, 371, 564), (564, 371, 372, 563), (563, 372, 370, 561), (566, 373, 375, 568), (568, 375, 376, 567), (567, 376, 374, 565), (570, 377, 379, 572), (572, 379, 380, 571), (571, 380, 378, 569), (574, 381, 383, 576), (576, 383, 384, 575), (575, 384, 382, 573), (578, 385, 387, 580), (580, 387, 388, 579), (579, 388, 386, 577), (582, 389, 391, 584), (584, 391, 392, 583), (583, 392, 390, 581), (586, 393, 395, 588), (588, 395, 396, 587), (587, 396, 394, 585), (590, 397, 399, 592), (592, 399, 400, 591), (591, 400, 398, 589), (594, 401, 403, 596), (596, 403, 404, 595), (595, 404, 402, 593), (598, 405, 407, 600), (600, 407, 408, 599), (599, 408, 406, 597), (602, 409, 411, 604), (604, 411, 412, 603), (603, 412, 410, 601), (606, 413, 415, 608), (608, 415, 416, 607), (607, 416, 414, 605), (610, 417, 419, 612), (612, 419, 420, 611), (611, 420, 418, 609), (614, 421, 423, 616), (616, 423, 424, 615), (615, 424, 422, 613), (737, 425, 427, 738), (738, 427, 428, 739), (739, 428, 426, 740), (622, 429, 431, 624), (624, 431, 432, 623), (623, 432, 430, 621), (741, 433, 435, 742), (742, 435, 436, 743), (743, 436, 434, 744), (630, 437, 439, 632), (632, 439, 440, 631), (631, 440, 438, 629), (634, 441, 443, 636), (636, 443, 444, 635), (635, 444, 442, 633), (638, 445, 447, 640), (640, 447, 448, 639), (639, 448, 446, 637), (642, 449, 451, 644), (644, 451, 452, 643), (643, 452, 450, 641), (646, 453, 455, 648), (648, 455, 456, 647), (647, 456, 454, 645), (650, 457, 459, 652), (652, 459, 460, 651), (651, 460, 458, 649), (654, 461, 463, 656), (656, 463, 464, 655), (655, 464, 462, 653), (658, 465, 467, 660), (660, 467, 468, 659), (659, 468, 466, 657), (662, 469, 471, 664), (664, 471, 472, 663), (663, 472, 470, 661), (666, 473, 475, 668), (668, 475, 476, 667), (667, 476, 474, 665), (670, 477, 479, 672), (672, 479, 480, 671), (671, 480, 478, 669), (674, 481, 483, 676), (676, 483, 484, 675), (675, 484, 482, 673), (389, 486, 488, 391), (391, 488, 487, 392), (392, 487, 485, 390), (393, 490, 492, 395), (395, 492, 491, 396), (396, 491, 489, 394), (397, 494, 496, 399), (399, 496, 495, 400), (400, 495, 493, 398), (401, 498, 500, 403), (403, 500, 499, 404), (404, 499, 497, 402), (405, 502, 504, 407), (407, 504, 503, 408), (408, 503, 501, 406), (409, 506, 508, 411), (411, 508, 507, 412), (412, 507, 505, 410), (413, 510, 512, 415), (415, 512, 511, 416), (416, 511, 509, 414), (417, 514, 516, 419), (419, 516, 515, 420), (420, 515, 513, 418), (421, 518, 520, 423), (423, 520, 519, 424), (424, 519, 517, 422), (425, 522, 524, 427), (427, 524, 523, 428), (428, 523, 521, 426), (429, 526, 528, 431), (431, 528, 527, 432), (432, 527, 525, 430), (433, 530, 532, 435), (435, 532, 531, 436), (436, 531, 529, 434), (745, 534, 536, 746), (746, 536, 535, 747), (747, 535, 533, 748), (441, 538, 540, 443), (443, 540, 539, 444), (444, 539, 537, 442), (445, 542, 544, 447), (447, 544, 543, 448), (448, 543, 541, 446), (449, 546, 548, 451), (451, 548, 547, 452), (452, 547, 545, 450), (453, 550, 552, 455), (455, 552, 551, 456), (456, 551, 549, 454), (457, 554, 556, 459), (459, 556, 555, 460), (460, 555, 553, 458), (461, 558, 560, 463), (463, 560, 559, 464), (464, 559, 557, 462), (749, 562, 564, 750), (750, 564, 563, 751), (751, 563, 561, 752), (469, 566, 568, 471), (471, 568, 567, 472), (472, 567, 565, 470), (473, 570, 572, 475), (475, 572, 571, 476), (476, 571, 569, 474), (477, 574, 576, 479), (479, 576, 575, 480), (480, 575, 573, 478), (481, 578, 580, 483), (483, 580, 579, 484), (484, 579, 577, 482), (341, 582, 584, 343), (343, 584, 583, 344), (344, 583, 581, 342), (345, 586, 588, 347), (347, 588, 587, 348), (348, 587, 585, 346), (349, 590, 592, 351), (351, 592, 591, 352), (352, 591, 589, 350), (353, 594, 596, 355), (355, 596, 595, 356), (356, 595, 593, 354), (357, 598, 600, 359), (359, 600, 599, 360), (360, 599, 597, 358), (361, 602, 604, 363), (363, 604, 603, 364), (364, 603, 601, 362), (365, 606, 608, 367), (367, 608, 607, 368), (368, 607, 605, 366), (369, 610, 612, 371), (371, 612, 611, 372), (372, 611, 609, 370), (373, 614, 616, 375), (375, 616, 615, 376), (376, 615, 613, 374), (377, 618, 620, 379), (379, 620, 619, 380), (380, 619, 617, 378), (381, 622, 624, 383), (383, 624, 623, 384), (384, 623, 621, 382), (385, 626, 628, 387), (387, 628, 627, 388), (388, 627, 625, 386), (305, 630, 632, 308), (308, 632, 631, 312), (312, 631, 629, 306), (259, 634, 636, 266), (266, 636, 635, 261), (261, 635, 633, 257), (246, 638, 640, 251), (251, 640, 639, 255), (255, 639, 637, 247), (330, 642, 644, 335), (335, 644, 643, 339), (339, 643, 641, 331), (270, 646, 648, 275), (275, 648, 647, 279), (279, 647, 645, 271), (294, 650, 652, 299), (299, 652, 651, 303), (303, 651, 649, 295), (269, 654, 656, 272), (272, 656, 655, 276), (276, 655, 653, 270), (245, 658, 660, 248), (248, 660, 659, 252), (252, 659, 657, 246), (329, 662, 664, 332), (332, 664, 663, 336), (336, 663, 661, 330), (319, 666, 668, 326), (326, 668, 667, 321), (321, 667, 665, 317), (293, 670, 672, 296), (296, 672, 671, 300), (300, 671, 669, 294), (283, 674, 676, 290), (290, 676, 675, 285), (285, 675, 673, 281), (245, 526, 220, 658), (468, 751, 752, 466), (467, 750, 751, 468), (465, 749, 750, 467), (440, 747, 748, 438), (439, 746, 747, 440), (437, 745, 746, 439), (627, 743, 744, 625), (628, 742, 743, 627), (626, 741, 742, 628), (619, 739, 740, 617), (620, 738, 739, 619), (618, 737, 738, 620), (128, 10, 712, 736), (35, 128, 736, 720), (34, 124, 735, 719), (116, 14, 713, 734), (32, 116, 734, 718), (434, 127, 723, 744), (31, 112, 733, 717), (92, 22, 714, 732), (26, 92, 732, 716), (25, 88, 731, 715), (87, 25, 715, 730), (22, 87, 730, 714), (91, 26, 716, 729), (124, 466, 752, 735), (465, 91, 729, 749), (437, 115, 725, 745), (106, 207, 727, 710), (111, 31, 717, 726), (14, 111, 726, 713), (115, 32, 718, 725), (533, 208, 728, 748), (123, 34, 719, 724), (10, 123, 724, 712), (127, 35, 720, 723), (77, 169, 722, 709), (158, 168, 721, 711), (169, 158, 711, 722), (88, 425, 737, 731), (112, 433, 741, 733), (207, 77, 709, 727), (208, 106, 710, 728), (168, 617, 740, 721), (755, 756, 762, 761), (758, 757, 763, 764), (726, 206, 756, 755), (713, 726, 755, 753), (734, 713, 753, 757), (206, 54, 754, 756), (763, 759, 765, 769), (762, 760, 766, 768), (753, 755, 761, 759), (754, 758, 764, 760), (756, 754, 760, 762), (757, 753, 759, 763), (765, 767, 768, 766), (769, 765, 766, 770), (764, 763, 769, 770), (761, 762, 768, 767), (759, 761, 767, 765), (760, 764, 770, 766)])
_uv = me_cube_001.uv_layers.new(name='UVMap')
_uv.uv.foreach_set('vector', [0.2095, 0.8961, 0.2095, 0.8961, 0.2095, 0.8961, 0.2095, 0.8961, 0.1958, 0.8961, 0.1958, 0.8961, 0.1958, 0.8961, 0.1958, 0.8961, 0.7544, 0.5004, 0.7544, 0.5004, 0.7544, 0.5004, 0.7544, 0.5004, 0.1958, 0.8855, 0.1958, 0.8855, 0.1958, 0.8855, 0.1958, 0.8855, 0.1958, 0.8855, 0.1958, 0.8855, 0.1958, 0.8855, 0.1958, 0.8855, 0.1958, 0.8855, 0.1958, 0.8855, 0.1958, 0.8855, 0.1958, 0.8855, 0.3858, 0.5952, 0.3699, 0.5951, 0.3699, 0.5382, 0.3858, 0.5383, 0.1958, 0.8961, 0.1958, 0.8961, 0.1958, 0.8961, 0.1958, 0.8961, 0.7054, 0.4247, 0.7054, 0.5, 0.5509, 0.5, 0.5509, 0.4247, 0.2026, 0.8961, 0.2026, 0.8961, 0.2026, 0.8961, 0.2026, 0.8961, 0.4184, 0.3464, 0.5, 0.3464, 0.5, 0.4619, 0.4184, 0.4619, 0.2026, 0.8961, 0.2026, 0.8961, 0.2026, 0.8961, 0.2026, 0.8961, 0.7544, 0.5004, 0.7544, 0.5004, 0.7544, 0.5004, 0.7544, 0.5004, 0.5774, 0.4247, 0.5774, 0.5, 0.4619, 0.5, 0.4619, 0.4247, 0.1958, 0.8961, 0.1958, 0.8961, 0.1958, 0.8961, 0.1958, 0.8961, 0.1958, 0.8961, 0.1958, 0.8961, 0.1958, 0.8961, 0.1958, 0.8961, 0.1958, 0.8961, 0.1958, 0.8961, 0.1958, 0.8961, 0.1958, 0.8961, 0.5816, 0.6536, 0.5, 0.6536, 0.5, 0.5381, 0.5816, 0.5381, 0.1958, 0.8961, 0.1958, 0.8961, 0.1958, 0.8961, 0.1958, 0.8961, 0.4184, 0.6536, 0.3367, 0.6536, 0.3367, 0.5381, 0.4184, 0.5381, 0.4184, 0.8845, 0.3367, 0.8845, 0.3367, 0.769, 0.4184, 0.769, 0.1734, 0.6984, 0.1734, 0.6984, 0.1734, 0.769, 0.1734, 0.769, 0.7449, 0.6536, 0.6633, 0.6536, 0.6633, 0.5381, 0.7449, 0.5381, 0.7449, 0.8845, 0.6633, 0.8845, 0.6633, 0.769, 0.7449, 0.769, 0.5816, 0.8845, 0.5, 0.8845, 0.5, 0.769, 0.5816, 0.769, 0.1958, 0.8961, 0.1958, 0.8961, 0.1958, 0.8961, 0.1958, 0.8961, 0.6338, 0.4156, 0.6338, 0.3587, 0.6439, 0.3796, 0.6415, 0.4403, 0.6338, 0.3018, 0.6338, 0.2449, 0.6455, 0.2484, 0.6452, 0.3148, 0.1958, 0.8961, 0.1958, 0.8961, 0.1958, 0.8961, 0.1958, 0.8961, 0.5774, 0.5753, 0.5774, 0.6506, 0.4619, 0.6506, 0.4619, 0.5753, 0.5719, 0.6236, 0.5746, 0.7478, 0.6421, 0.6702, 0.637, 0.5861, 0.1958, 0.8961, 0.1958, 0.8961, 0.1958, 0.8961, 0.1958, 0.8961, 0.5774, 0.2741, 0.5774, 0.3494, 0.4619, 0.3494, 0.4619, 0.2741, 0.5802, 0.1265, 0.5746, 0.2522, 0.6421, 0.3298, 0.6511, 0.2499, 0.5719, 0.3764, 0.5714, 0.5, 0.6359, 0.5, 0.637, 0.4139, 0.7544, 0.5004, 0.7544, 0.5004, 0.7544, 0.5004, 0.7544, 0.5004, 0.3016, 0.2741, 0.3016, 0.3494, 0.231, 0.3494, 0.231, 0.2741, 0.3016, 0.4247, 0.3016, 0.5, 0.231, 0.5, 0.231, 0.4247, 0.5816, 0.3464, 0.6633, 0.3464, 0.6633, 0.4619, 0.5816, 0.4619, 0.5816, 0.1155, 0.6633, 0.1155, 0.6633, 0.231, 0.5816, 0.231, 0.2095, 0.8961, 0.2095, 0.8961, 0.2095, 0.8961, 0.2095, 0.8961, 0.2551, 0.3464, 0.3367, 0.3464, 0.3367, 0.4619, 0.2551, 0.4619, 0.2551, 0.1155, 0.3367, 0.1155, 0.3367, 0.231, 0.2551, 0.231, 0.4184, 0.1155, 0.5, 0.1155, 0.5, 0.231, 0.4184, 0.231, 0.1958, 0.8961, 0.1958, 0.8961, 0.1958, 0.8961, 0.1958, 0.8961, 0.5849, 0.4157, 0.5849, 0.3588, 0.5952, 0.3709, 0.5929, 0.4292, 0.5849, 0.3019, 0.5849, 0.245, 0.5968, 0.2415, 0.5965, 0.3076, 0.7054, 0.5753, 0.7054, 0.6506, 0.5509, 0.6506, 0.5509, 0.5753, 1.014, 0.5753, 1.014, 0.6506, 0.8599, 0.6506, 0.8599, 0.5753, 0.7054, 0.2741, 0.7054, 0.3494, 0.5509, 0.3494, 0.5509, 0.2741, 1.014, 0.2741, 1.014, 0.3494, 0.8599, 0.3494, 0.8599, 0.2741, 1.014, 0.4247, 1.014, 0.5, 0.8599, 0.5, 0.8599, 0.4247, 0.3965, 0.2741, 0.3965, 0.3494, 0.3099, 0.3298, 0.2979, 0.2499, 0.3965, 0.4247, 0.3965, 0.5, 0.3182, 0.5, 0.3168, 0.4139, 0.354, 0.5951, 0.3381, 0.5951, 0.3381, 0.5381, 0.354, 0.5382, 0.354, 0.7089, 0.3381, 0.7089, 0.3381, 0.652, 0.354, 0.652, 0.2026, 0.8961, 0.2026, 0.8961, 0.2026, 0.8961, 0.2026, 0.8961, 0.4176, 0.5953, 0.4017, 0.5952, 0.4017, 0.5383, 0.4176, 0.5384, 0.4176, 0.7091, 0.4017, 0.709, 0.4017, 0.6521, 0.4176, 0.6522, 0.3858, 0.709, 0.3699, 0.709, 0.3699, 0.652, 0.3858, 0.6521, 0.1958, 0.8855, 0.1958, 0.8855, 0.1958, 0.8855, 0.1958, 0.8855, 0.4176, 0.4814, 0.4017, 0.4814, 0.4017, 0.4245, 0.4176, 0.4245, 0.3858, 0.4814, 0.3699, 0.4813, 0.3699, 0.4244, 0.3858, 0.4245, 0.1958, 0.8855, 0.1958, 0.8855, 0.1958, 0.8855, 0.1958, 0.8855, 0.354, 0.4813, 0.3381, 0.4812, 0.3381, 0.4243, 0.354, 0.4244, 0.7449, 0.3016, 0.7449, 0.3016, 0.7449, 0.3464, 0.7449, 0.3464, 0.3965, 0.5753, 0.3965, 0.6506, 0.3099, 0.6702, 0.3168, 0.5861, 0.2551, 0.6984, 0.2551, 0.6984, 0.2551, 0.6536, 0.2551, 0.6536, 0.5849, 0.1881, 0.5849, 0.1312, 0.5952, 0.1103, 0.5965, 0.1751, 0.7544, 0.5004, 0.7544, 0.5004, 0.7544, 0.5004, 0.7544, 0.5004, 0.3016, 0.5753, 0.3016, 0.6506, 0.231, 0.6506, 0.231, 0.5753, 0.1958, 0.8961, 0.1958, 0.8961, 0.1958, 0.8961, 0.1958, 0.8961, 0.1958, 0.8961, 0.1958, 0.8961, 0.1958, 0.8961, 0.1958, 0.8961, 0.1958, 0.8961, 0.1958, 0.8961, 0.1958, 0.8961, 0.1958, 0.8961, 0.6338, 0.188, 0.6338, 0.1311, 0.6439, 0.119, 0.6452, 0.1824, 0.1958, 0.8961, 0.1958, 0.8961, 0.1958, 0.8961, 0.1958, 0.8961, 0.6338, 0.1311, 0.6338, 0.07415, 0.6415, 0.06072, 0.6439, 0.119, 0.3367, 0.5381, 0.2551, 0.5381, 0.2551, 0.4226, 0.3367, 0.4226, 0.2095, 0.8961, 0.2095, 0.8961, 0.2095, 0.8961, 0.2095, 0.8961, 0.6338, 0.2449, 0.6338, 0.188, 0.6452, 0.1824, 0.6455, 0.2484, 0.5, 0.5381, 0.4184, 0.5381, 0.4184, 0.4226, 0.5, 0.4226, 0.4184, 0.5381, 0.3367, 0.5381, 0.3367, 0.4226, 0.4184, 0.4226, 0.6195, 0.8573, 0.6215, 0.8558, 0.5697, 0.9971, 0.5691, 0.9974, 0.405, 0.3785, 0.3131, 0.37, 0.259, 0.4277, 0.3809, 0.4303, 0.2095, 0.8961, 0.2095, 0.8961, 0.2095, 0.8961, 0.2095, 0.8961, 0.3016, 0.6506, 0.3016, 0.7259, 0.231, 0.7259, 0.231, 0.6506, 0.4619, 0.6506, 0.4619, 0.7259, 0.3464, 0.7259, 0.3464, 0.6506, 0.2095, 0.8961, 0.2095, 0.8961, 0.2095, 0.8961, 0.2095, 0.8961, 0.3016, 0.5, 0.3016, 0.5753, 0.231, 0.5753, 0.231, 0.5, 0.4619, 0.5, 0.4619, 0.5753, 0.3464, 0.5753, 0.3464, 0.5, 0.4619, 0.5753, 0.4619, 0.6506, 0.3464, 0.6506, 0.3464, 0.5753, 0.2095, 0.8961, 0.2095, 0.8961, 0.2095, 0.8961, 0.2095, 0.8961, 0.231, 0.5, 0.231, 0.5753, 0.1155, 0.5753, 0.1155, 0.5, 0.231, 0.5753, 0.231, 0.6506, 0.1155, 0.6506, 0.1155, 0.5753, 0.5849, 0.1312, 0.5849, 0.07426, 0.5929, 0.04958, 0.5952, 0.1103, 0.6633, 0.4619, 0.7449, 0.4619, 0.7449, 0.5774, 0.6633, 0.5774, 0.2095, 0.8961, 0.2095, 0.8961, 0.2095, 0.8961, 0.2095, 0.8961, 0.5849, 0.245, 0.5849, 0.1881, 0.5965, 0.1751, 0.5968, 0.2415, 0.5, 0.4619, 0.5816, 0.4619, 0.5816, 0.5774, 0.5, 0.5774, 0.5816, 0.4619, 0.6633, 0.4619, 0.6633, 0.5774, 0.5816, 0.5774, 0.1958, 0.8961, 0.1958, 0.8961, 0.1958, 0.8961, 0.1958, 0.8961, 0.3402, 0.1427, 0.3375, 0.1442, 0.4067, 0.002888, 0.4076, 0.0026, 0.595, 0.6215, 0.6869, 0.63, 0.741, 0.5723, 0.6191, 0.5697, 0.3965, 0.6506, 0.3965, 0.7259, 0.2979, 0.7501, 0.3099, 0.6702, 0.5509, 0.6506, 0.5509, 0.7259, 0.3965, 0.7259, 0.3965, 0.6506, 0.1958, 0.8855, 0.1958, 0.8855, 0.1958, 0.8855, 0.1958, 0.8855, 0.3965, 0.5, 0.3965, 0.5753, 0.3168, 0.5861, 0.3182, 0.5, 0.5509, 0.5, 0.5509, 0.5753, 0.3965, 0.5753, 0.3965, 0.5, 0.5509, 0.5753, 0.5509, 0.6506, 0.3965, 0.6506, 0.3965, 0.5753, 0.1958, 0.8855, 0.1958, 0.8855, 0.1958, 0.8855, 0.1958, 0.8855, 0.3182, 0.5, 0.3168, 0.5861, 0.4039, 0.6236, 0.4046, 0.5, 0.3168, 0.5861, 0.3099, 0.6702, 0.4002, 0.7478, 0.4039, 0.6236, 0.3381, 0.4812, 0.3222, 0.4812, 0.3222, 0.4243, 0.3381, 0.4243, 0.3381, 0.5381, 0.3222, 0.5381, 0.3222, 0.4812, 0.3381, 0.4812, 0.7544, 0.5004, 0.7544, 0.5004, 0.7544, 0.5004, 0.7544, 0.5004, 0.3699, 0.4813, 0.354, 0.4813, 0.354, 0.4244, 0.3699, 0.4244, 0.3699, 0.5382, 0.354, 0.5382, 0.354, 0.4813, 0.3699, 0.4813, 0.354, 0.5382, 0.3381, 0.5381, 0.3381, 0.4812, 0.354, 0.4813, 0.7544, 0.5004, 0.7544, 0.5004, 0.7544, 0.5004, 0.7544, 0.5004, 0.3699, 0.4244, 0.354, 0.4244, 0.354, 0.3675, 0.3699, 0.3675, 0.354, 0.4244, 0.3381, 0.4243, 0.3381, 0.3674, 0.354, 0.3675, 0.4017, 0.4814, 0.3858, 0.4814, 0.3858, 0.4245, 0.4017, 0.4245, 0.4017, 0.5383, 0.3858, 0.5383, 0.3858, 0.4814, 0.4017, 0.4814, 0.3858, 0.5383, 0.3699, 0.5382, 0.3699, 0.4813, 0.3858, 0.4814, 0.2026, 0.8961, 0.2026, 0.8961, 0.2026, 0.8961, 0.2026, 0.8961, 0.7544, 0.5004, 0.7544, 0.5004, 0.7544, 0.5004, 0.7544, 0.5004, 0.4176, 0.5384, 0.4017, 0.5383, 0.4017, 0.4814, 0.4176, 0.4814, 0.1958, 0.8961, 0.1958, 0.8961, 0.1958, 0.8961, 0.1958, 0.8961, 0.7544, 0.5004, 0.7544, 0.5004, 0.7544, 0.5004, 0.7544, 0.5004, 0.4176, 0.4245, 0.4017, 0.4245, 0.4017, 0.3676, 0.4176, 0.3676, 0.4017, 0.709, 0.3858, 0.709, 0.3858, 0.6521, 0.4017, 0.6521, 0.1958, 0.8961, 0.1958, 0.8961, 0.1958, 0.8961, 0.1958, 0.8961, 0.1958, 0.8961, 0.1958, 0.8961, 0.1958, 0.8961, 0.1958, 0.8961, 0.2026, 0.8961, 0.2026, 0.8961, 0.2026, 0.8961, 0.2026, 0.8961, 0.2095, 0.8961, 0.2095, 0.8961, 0.2095, 0.8961, 0.2095, 0.8961, 0.7544, 0.5004, 0.7544, 0.5004, 0.7544, 0.5004, 0.7544, 0.5004, 0.2026, 0.8961, 0.2026, 0.8961, 0.2026, 0.8961, 0.2026, 0.8961, 0.7544, 0.5004, 0.7544, 0.5004, 0.7544, 0.5004, 0.7544, 0.5004, 0.4176, 0.6522, 0.4017, 0.6521, 0.4017, 0.5952, 0.4176, 0.5953, 0.3381, 0.7089, 0.3222, 0.7088, 0.3222, 0.6519, 0.3381, 0.652, 0.2026, 0.8961, 0.2026, 0.8961, 0.2026, 0.8961, 0.2026, 0.8961, 0.3699, 0.709, 0.354, 0.7089, 0.354, 0.652, 0.3699, 0.652, 0.2095, 0.8961, 0.2095, 0.8961, 0.2095, 0.8961, 0.2095, 0.8961, 0.7544, 0.5004, 0.7544, 0.5004, 0.7544, 0.5004, 0.7544, 0.5004, 0.3699, 0.5951, 0.354, 0.5951, 0.354, 0.5382, 0.3699, 0.5382, 0.3699, 0.652, 0.354, 0.652, 0.354, 0.5951, 0.3699, 0.5951, 0.354, 0.652, 0.3381, 0.652, 0.3381, 0.5951, 0.354, 0.5951, 0.3965, 0.3494, 0.3965, 0.4247, 0.3168, 0.4139, 0.3099, 0.3298, 0.5509, 0.3494, 0.5509, 0.4247, 0.3965, 0.4247, 0.3965, 0.3494, 0.5509, 0.4247, 0.5509, 0.5, 0.3965, 0.5, 0.3965, 0.4247, 0.2026, 0.8961, 0.2026, 0.8961, 0.2026, 0.8961, 0.2026, 0.8961, 0.1958, 0.8855, 0.1958, 0.8855, 0.1958, 0.8855, 0.1958, 0.8855, 0.5509, 0.2741, 0.5509, 0.3494, 0.3965, 0.3494, 0.3965, 0.2741, 0.1958, 0.8961, 0.1958, 0.8961, 0.1958, 0.8961, 0.1958, 0.8961, 0.1958, 0.8855, 0.1958, 0.8855, 0.1958, 0.8855, 0.1958, 0.8855, 0.2979, 0.2499, 0.3099, 0.3298, 0.4002, 0.2522, 0.3927, 0.1265, 1.014, 0.3494, 1.014, 0.4247, 0.8599, 0.4247, 0.8599, 0.3494, 0.2095, 0.8961, 0.2095, 0.8961, 0.2095, 0.8961, 0.2095, 0.8961, 0.2095, 0.8961, 0.2095, 0.8961, 0.2095, 0.8961, 0.2095, 0.8961, 0.2026, 0.8961, 0.2026, 0.8961, 0.2026, 0.8961, 0.2026, 0.8961, 0.2026, 0.8961, 0.2026, 0.8961, 0.2026, 0.8961, 0.2026, 0.8961, 0.1958, 0.8855, 0.1958, 0.8855, 0.1958, 0.8855, 0.1958, 0.8855, 0.2026, 0.8961, 0.2026, 0.8961, 0.2026, 0.8961, 0.2026, 0.8961, 0.1958, 0.8855, 0.1958, 0.8855, 0.1958, 0.8855, 0.1958, 0.8855, 0.7654, 0.2741, 0.7654, 0.3494, 0.7054, 0.3494, 0.7054, 0.2741, 1.014, 0.6506, 1.014, 0.7259, 0.8599, 0.7259, 0.8599, 0.6506, 0.2095, 0.8961, 0.2095, 0.8961, 0.2095, 0.8961, 0.2095, 0.8961, 0.1958, 0.8855, 0.1958, 0.8855, 0.1958, 0.8855, 0.1958, 0.8855, 1.014, 0.5, 1.014, 0.5753, 0.8599, 0.5753, 0.8599, 0.5, 0.7544, 0.5004, 0.7544, 0.5004, 0.7544, 0.5004, 0.7544, 0.5004, 0.1958, 0.8855, 0.1958, 0.8855, 0.1958, 0.8855, 0.1958, 0.8855, 0.7054, 0.5, 0.7054, 0.5753, 0.5509, 0.5753, 0.5509, 0.5, 0.7654, 0.5, 0.7654, 0.5753, 0.7054, 0.5753, 0.7054, 0.5, 0.7654, 0.5753, 0.7654, 0.6506, 0.7054, 0.6506, 0.7054, 0.5753, 0.5849, 0.3588, 0.5849, 0.3019, 0.5965, 0.3076, 0.5952, 0.3709, 0.3367, 0.4619, 0.4184, 0.4619, 0.4184, 0.5774, 0.3367, 0.5774, 0.4184, 0.4619, 0.5, 0.4619, 0.5, 0.5774, 0.4184, 0.5774, 0.2026, 0.8961, 0.2026, 0.8961, 0.2026, 0.8961, 0.2026, 0.8961, 0.2026, 0.8961, 0.2026, 0.8961, 0.2026, 0.8961, 0.2026, 0.8961, 0.2551, 0.4619, 0.3367, 0.4619, 0.3367, 0.5774, 0.2551, 0.5774, 0.2095, 0.8961, 0.2095, 0.8961, 0.2095, 0.8961, 0.2095, 0.8961, 0.2095, 0.8961, 0.2095, 0.8961, 0.2095, 0.8961, 0.2095, 0.8961, 0.2277, 0.6446, 0.3131, 0.63, 0.259, 0.5723, 0.1299, 0.578, 0.3367, 0.1155, 0.4184, 0.1155, 0.4184, 0.231, 0.3367, 0.231, 0.7544, 0.5004, 0.7544, 0.5004, 0.7544, 0.5004, 0.7544, 0.5004, 0.1958, 0.8855, 0.1958, 0.8855, 0.1958, 0.8855, 0.1958, 0.8855, 0.2026, 0.8961, 0.2026, 0.8961, 0.2026, 0.8961, 0.2026, 0.8961, 0.7544, 0.5004, 0.7544, 0.5004, 0.7544, 0.5004, 0.7544, 0.5004, 0.7544, 0.5004, 0.7544, 0.5004, 0.7544, 0.5004, 0.7544, 0.5004, 0.2026, 0.8961, 0.2026, 0.8961, 0.2026, 0.8961, 0.2026, 0.8961, 0.3016, 0.2741, 0.3016, 0.2741, 0.231, 0.2741, 0.231, 0.2741, 0.2551, 0.3016, 0.3367, 0.3016, 0.3367, 0.3464, 0.2551, 0.3464, 0.6633, 0.1155, 0.7449, 0.1155, 0.7449, 0.231, 0.6633, 0.231, 0.7544, 0.5004, 0.7544, 0.5004, 0.7544, 0.5004, 0.7544, 0.5004, 0.7544, 0.5004, 0.7544, 0.5004, 0.7544, 0.5004, 0.7544, 0.5004, 0.5, 0.1155, 0.5816, 0.1155, 0.5816, 0.231, 0.5, 0.231, 0.7544, 0.5004, 0.7544, 0.5004, 0.7544, 0.5004, 0.7544, 0.5004, 0.7544, 0.5004, 0.7544, 0.5004, 0.7544, 0.5004, 0.7544, 0.5004, 0.5, 0.3464, 0.5816, 0.3464, 0.5816, 0.4619, 0.5, 0.4619, 0.4184, 0.3464, 0.4184, 0.3016, 0.4184, 0.3016, 0.4184, 0.3464, 0.5816, 0.3016, 0.6633, 0.3016, 0.6633, 0.3464, 0.5816, 0.3464, 0.3016, 0.3494, 0.3016, 0.4247, 0.231, 0.4247, 0.231, 0.3494, 0.4619, 0.3494, 0.4619, 0.4247, 0.3464, 0.4247, 0.3464, 0.3494, 0.4619, 0.4247, 0.4619, 0.5, 0.3464, 0.5, 0.3464, 0.4247, 0.2026, 0.8961, 0.2026, 0.8961, 0.2026, 0.8961, 0.2026, 0.8961, 0.2095, 0.8961, 0.2095, 0.8961, 0.2095, 0.8961, 0.2095, 0.8961, 0.4619, 0.2741, 0.4619, 0.3494, 0.3464, 0.3494, 0.3464, 0.2741, 0.2095, 0.8961, 0.2095, 0.8961, 0.2095, 0.8961, 0.2095, 0.8961, 0.2551, 0.3016, 0.2551, 0.3016, 0.2551, 0.3464, 0.2551, 0.3464, 0.231, 0.2741, 0.231, 0.3494, 0.1155, 0.3494, 0.1155, 0.2741, 0.5746, 0.2522, 0.5719, 0.3764, 0.637, 0.4139, 0.6421, 0.3298, 0.1958, 0.8855, 0.1958, 0.8855, 0.1958, 0.8855, 0.1958, 0.8855, 0.2026, 0.8961, 0.2026, 0.8961, 0.2026, 0.8961, 0.2026, 0.8961, 0.2026, 0.8961, 0.2026, 0.8961, 0.2026, 0.8961, 0.2026, 0.8961, 0.2026, 0.8961, 0.2026, 0.8961, 0.2026, 0.8961, 0.2026, 0.8961, 0.2716, 0.6347, 0.2547, 0.6316, 0.2506, 0.5934, 0.2665, 0.5934, 0.5746, 0.7478, 0.5802, 0.8735, 0.6511, 0.7501, 0.6421, 0.6702, 0.1958, 0.8855, 0.1958, 0.8855, 0.1958, 0.8855, 0.1958, 0.8855, 0.8329, 0.6924, 0.8344, 0.6265, 1.0, 0.5744, 1.0, 0.6116, 0.5714, 0.5, 0.5719, 0.6236, 0.637, 0.5861, 0.6359, 0.5, 0.4482, 0.8359, 0.5, 0.8359, 0.5, 1.0, 0.47, 1.0, 0.05223, 0.563, 0.05267, 0.6265, -0.1688, 0.5744, -0.1688, 0.5372, 0.5774, 0.5, 0.5774, 0.5753, 0.4619, 0.5753, 0.4619, 0.5, 0.2188, 0.6295, 0.2006, 0.6298, 0.2029, 0.5934, 0.2188, 0.5934, 0.2006, 0.6298, 0.1829, 0.6316, 0.187, 0.5934, 0.2029, 0.5934, 0.5, 0.8359, 0.5518, 0.8359, 0.53, 1.0, 0.5, 1.0, 0.7407, 0.5004, 0.7407, 0.5004, 0.7407, 0.5004, 0.7407, 0.5004, 0.5518, 0.8359, 0.6043, 0.8354, 0.5599, 1.0, 0.53, 1.0, 0.2026, 0.8961, 0.2026, 0.8961, 0.2026, 0.8961, 0.2026, 0.8961, 0.3393, 0.8329, 0.3957, 0.8354, 0.4401, 1.0, 0.4101, 1.0, 0.2026, 0.8855, 0.2026, 0.8855, 0.2026, 0.8855, 0.2026, 0.8855, 0.2026, 0.8961, 0.2026, 0.8961, 0.2026, 0.8961, 0.2026, 0.8961, 0.2026, 0.8961, 0.2026, 0.8961, 0.2026, 0.8961, 0.2026, 0.8961, 0.6043, 0.8354, 0.6607, 0.8329, 0.5899, 1.0, 0.5599, 1.0, 0.6043, 0.1646, 0.5518, 0.1641, 0.53, 0.0, 0.5599, 0.0, 0.2095, 0.8961, 0.2095, 0.8961, 0.2095, 0.8961, 0.2095, 0.8961, 0.7544, 0.5004, 0.7544, 0.5004, 0.7544, 0.5004, 0.7544, 0.5004, 0.2026, 0.8961, 0.2026, 0.8961, 0.2026, 0.8961, 0.2026, 0.8961, 0.2026, 0.8961, 0.2026, 0.8961, 0.2026, 0.8961, 0.2026, 0.8961, 0.7475, 0.5004, 0.7475, 0.5004, 0.7475, 0.5004, 0.7475, 0.5004, 0.2026, 0.8961, 0.2026, 0.8961, 0.2026, 0.8961, 0.2026, 0.8961, 0.2026, 0.8961, 0.2026, 0.8961, 0.2026, 0.8961, 0.2026, 0.8961, 0.2095, 0.8855, 0.2095, 0.8855, 0.2095, 0.8855, 0.2095, 0.8855, 0.8348, 0.437, 0.8344, 0.3735, 1.0, 0.4256, 1.0, 0.4628, 0.2095, 0.8961, 0.2095, 0.8961, 0.2095, 0.8961, 0.2095, 0.8961, 0.7475, 0.5004, 0.7475, 0.5004, 0.7475, 0.5004, 0.7475, 0.5004, 0.8348, 0.5, 0.8348, 0.437, 1.0, 0.4628, 1.0, 0.5, 0.1958, 0.8855, 0.1958, 0.8855, 0.1958, 0.8855, 0.1958, 0.8855, 0.8344, 0.6265, 0.8348, 0.563, 1.0, 0.5372, 1.0, 0.5744, 0.8344, 0.3735, 0.8329, 0.3076, 1.0, 0.3884, 1.0, 0.4256, 0.05223, 0.437, 0.0522, 0.5, -0.1688, 0.5, -0.1688, 0.4628, 0.2026, 0.8855, 0.2026, 0.8855, 0.2026, 0.8855, 0.2026, 0.8855, 0.6338, 0.3587, 0.6338, 0.3018, 0.6452, 0.3148, 0.6439, 0.3796, 0.6633, 0.5381, 0.5816, 0.5381, 0.5816, 0.4226, 0.6633, 0.4226, 0.5816, 0.5381, 0.5, 0.5381, 0.5, 0.4226, 0.5816, 0.4226, 0.1958, 0.8961, 0.1958, 0.8961, 0.1958, 0.8961, 0.1958, 0.8961, 0.1958, 0.8855, 0.1958, 0.8855, 0.1958, 0.8855, 0.1958, 0.8855, 0.7449, 0.5381, 0.6633, 0.5381, 0.6633, 0.4226, 0.7449, 0.4226, 0.1958, 0.8855, 0.1958, 0.8855, 0.1958, 0.8855, 0.1958, 0.8855, 0.1958, 0.8855, 0.1958, 0.8855, 0.1958, 0.8855, 0.1958, 0.8855, 0.7723, 0.3554, 0.6869, 0.37, 0.741, 0.4277, 0.8701, 0.422, 0.6633, 0.8845, 0.5816, 0.8845, 0.5816, 0.769, 0.6633, 0.769, 0.7544, 0.5004, 0.7544, 0.5004, 0.7544, 0.5004, 0.7544, 0.5004, 0.1958, 0.8855, 0.1958, 0.8855, 0.1958, 0.8855, 0.1958, 0.8855, 0.7449, 0.6984, 0.7449, 0.6984, 0.7449, 0.6536, 0.7449, 0.6536, 0.7544, 0.5004, 0.7544, 0.5004, 0.7544, 0.5004, 0.7544, 0.5004, 0.7544, 0.5004, 0.7544, 0.5004, 0.7544, 0.5004, 0.7544, 0.5004, 0.1958, 0.8961, 0.1958, 0.8961, 0.1958, 0.8961, 0.1958, 0.8961, 0.8266, 0.6984, 0.8266, 0.6984, 0.8266, 0.6536, 0.8266, 0.6536, 0.7449, 0.6984, 0.6633, 0.6984, 0.6633, 0.6536, 0.7449, 0.6536, 0.3367, 0.8845, 0.2551, 0.8845, 0.2551, 0.769, 0.3367, 0.769, 0.7544, 0.5004, 0.7544, 0.5004, 0.7544, 0.5004, 0.7544, 0.5004, 0.2095, 0.8961, 0.2095, 0.8961, 0.2095, 0.8961, 0.2095, 0.8961, 0.5, 0.8845, 0.4184, 0.8845, 0.4184, 0.769, 0.5, 0.769, 0.7544, 0.5004, 0.7544, 0.5004, 0.7544, 0.5004, 0.7544, 0.5004, 0.7544, 0.5004, 0.7544, 0.5004, 0.7544, 0.5004, 0.7544, 0.5004, 0.5, 0.6536, 0.4184, 0.6536, 0.4184, 0.5381, 0.5, 0.5381, 0.5, 0.6984, 0.4184, 0.6984, 0.4184, 0.6536, 0.5, 0.6536, 0.4184, 0.6984, 0.3367, 0.6984, 0.3367, 0.6536, 0.4184, 0.6536, 0.3367, 0.6536, 0.2551, 0.6536, 0.2551, 0.5381, 0.3367, 0.5381, 0.3367, 0.6984, 0.2551, 0.6984, 0.2551, 0.6536, 0.3367, 0.6536, 0.2095, 0.8961, 0.2095, 0.8961, 0.2095, 0.8961, 0.2095, 0.8961, 0.6633, 0.6536, 0.5816, 0.6536, 0.5816, 0.5381, 0.6633, 0.5381, 0.6633, 0.6984, 0.5816, 0.6984, 0.5816, 0.6536, 0.6633, 0.6536, 0.5816, 0.6984, 0.5, 0.6984, 0.5, 0.6536, 0.5816, 0.6536, 0.5518, 0.1641, 0.5, 0.1641, 0.5, 0.0, 0.53, 0.0, 0.6869, 0.37, 0.595, 0.3785, 0.6191, 0.4303, 0.741, 0.4277, 0.6452, 0.3148, 0.6455, 0.2484, 0.6752, 0.2443, 0.6751, 0.3274, 0.4482, 0.1641, 0.3957, 0.1646, 0.4401, 0.0, 0.47, 0.0, 0.05471, 0.3076, 0.05267, 0.3735, -0.1688, 0.4256, -0.1688, 0.3884, 0.1958, 0.8961, 0.1958, 0.8961, 0.1958, 0.8961, 0.1958, 0.8961, 0.3957, 0.8354, 0.4482, 0.8359, 0.47, 1.0, 0.4401, 1.0, 0.0522, 0.5, 0.05223, 0.563, -0.1688, 0.5372, -0.1688, 0.5, 0.6607, 0.1671, 0.6043, 0.1646, 0.5599, 0.0, 0.5899, 0.0, 0.2095, 0.8961, 0.2095, 0.8961, 0.2095, 0.8961, 0.2095, 0.8961, 0.5, 0.1641, 0.4482, 0.1641, 0.47, 0.0, 0.5, 0.0, 0.05267, 0.3735, 0.05223, 0.437, -0.1688, 0.4628, -0.1688, 0.4256, 0.5774, 0.6506, 0.5774, 0.7259, 0.4619, 0.7259, 0.4619, 0.6506, 0.1829, 0.6316, 0.166, 0.6347, 0.1711, 0.5934, 0.187, 0.5934, 0.2095, 0.8961, 0.2095, 0.8961, 0.2095, 0.8961, 0.2095, 0.8961, 0.5774, 0.3494, 0.5774, 0.4247, 0.4619, 0.4247, 0.4619, 0.3494, 0.2547, 0.6316, 0.237, 0.6298, 0.2347, 0.5934, 0.2506, 0.5934, 0.237, 0.6298, 0.2188, 0.6295, 0.2188, 0.5934, 0.2347, 0.5934, 0.2095, 0.8961, 0.2095, 0.8961, 0.2095, 0.8961, 0.2095, 0.8961, 0.231, 0.3494, 0.231, 0.4247, 0.1155, 0.4247, 0.1155, 0.3494, 0.231, 0.4247, 0.231, 0.5, 0.1155, 0.5, 0.1155, 0.4247, 0.6633, 0.3464, 0.7449, 0.3464, 0.7449, 0.4619, 0.6633, 0.4619, 0.6633, 0.3016, 0.7449, 0.3016, 0.7449, 0.3464, 0.6633, 0.3464, 0.7654, 0.2741, 0.7654, 0.2741, 0.7054, 0.2741, 0.7054, 0.2741, 0.3367, 0.3464, 0.4184, 0.3464, 0.4184, 0.4619, 0.3367, 0.4619, 0.3367, 0.3016, 0.4184, 0.3016, 0.4184, 0.3464, 0.3367, 0.3464, 0.5, 0.3464, 0.4184, 0.3464, 0.4184, 0.3464, 0.5, 0.3464, 0.05267, 0.6265, 0.05471, 0.6924, -0.1688, 0.6116, -0.1688, 0.5744, 0.3131, 0.63, 0.405, 0.6215, 0.3809, 0.5697, 0.259, 0.5723, 0.5965, 0.3076, 0.5968, 0.2415, 0.6264, 0.2458, 0.6263, 0.3288, 0.7054, 0.6506, 0.7054, 0.7259, 0.5509, 0.7259, 0.5509, 0.6506, 0.7654, 0.6506, 0.7654, 0.7259, 0.7054, 0.7259, 0.7054, 0.6506, 0.1958, 0.8855, 0.1958, 0.8855, 0.1958, 0.8855, 0.1958, 0.8855, 0.7054, 0.3494, 0.7054, 0.4247, 0.5509, 0.4247, 0.5509, 0.3494, 0.7654, 0.3494, 0.7654, 0.4247, 0.7054, 0.4247, 0.7054, 0.3494, 0.7654, 0.4247, 0.7654, 0.5, 0.7054, 0.5, 0.7054, 0.4247, 0.1958, 0.8855, 0.1958, 0.8855, 0.1958, 0.8855, 0.1958, 0.8855, 0.3099, 0.3298, 0.3168, 0.4139, 0.4039, 0.3764, 0.4002, 0.2522, 0.3168, 0.4139, 0.3182, 0.5, 0.4046, 0.5, 0.4039, 0.3764, 0.3381, 0.5951, 0.3222, 0.595, 0.3222, 0.5381, 0.3381, 0.5381, 0.3381, 0.652, 0.3222, 0.6519, 0.3222, 0.595, 0.3381, 0.5951, 0.1958, 0.8961, 0.1958, 0.8961, 0.1958, 0.8961, 0.1958, 0.8961, 0.4017, 0.5952, 0.3858, 0.5952, 0.3858, 0.5383, 0.4017, 0.5383, 0.4017, 0.6521, 0.3858, 0.6521, 0.3858, 0.5952, 0.4017, 0.5952, 0.3858, 0.6521, 0.3699, 0.652, 0.3699, 0.5951, 0.3858, 0.5952, 0.7544, 0.5004, 0.7544, 0.5004, 0.7544, 0.5004, 0.7544, 0.5004, 0.4017, 0.4245, 0.3858, 0.4245, 0.3858, 0.3675, 0.4017, 0.3676, 0.3858, 0.4245, 0.3699, 0.4244, 0.3699, 0.3675, 0.3858, 0.3675, 0.7544, 0.5004, 0.7544, 0.5004, 0.7544, 0.5004, 0.7544, 0.5004, 0.3381, 0.4243, 0.3222, 0.4243, 0.3222, 0.3674, 0.3381, 0.3674, 0.1958, 0.8961, 0.1958, 0.8961, 0.1958, 0.8961, 0.1958, 0.8961, 0.1958, 0.8855, 0.1958, 0.8855, 0.1958, 0.8855, 0.1958, 0.8855, 0.3099, 0.6702, 0.2979, 0.7501, 0.3927, 0.8735, 0.4002, 0.7478, 0.1958, 0.8855, 0.1958, 0.8855, 0.1958, 0.8855, 0.1958, 0.8855, 0.8348, 0.563, 0.8348, 0.5, 1.0, 0.5, 1.0, 0.5372, 0.6869, 0.63, 0.7723, 0.6446, 0.8701, 0.578, 0.741, 0.5723, 0.1958, 0.8855, 0.1958, 0.8855, 0.1958, 0.8855, 0.1958, 0.8855, 0.2095, 0.8961, 0.2095, 0.8961, 0.2095, 0.8961, 0.2095, 0.8961, 0.231, 0.6506, 0.231, 0.7259, 0.1155, 0.7259, 0.1155, 0.6506, 0.1958, 0.8961, 0.1958, 0.8961, 0.1958, 0.8961, 0.1958, 0.8961, 0.2095, 0.8961, 0.2095, 0.8961, 0.2095, 0.8961, 0.2095, 0.8961, 0.2095, 0.8855, 0.2095, 0.8855, 0.2095, 0.8855, 0.2095, 0.8855, 0.3957, 0.1646, 0.3393, 0.1671, 0.4101, 0.0, 0.4401, 0.0, 0.7407, 0.5004, 0.7407, 0.5004, 0.7407, 0.5004, 0.7407, 0.5004, 0.3131, 0.37, 0.2277, 0.3554, 0.1299, 0.422, 0.259, 0.4277, 0.2095, 0.8961, 0.2095, 0.8961, 0.2095, 0.8961, 0.2095, 0.8961, 0.7449, 0.8845, 0.7589, 0.8845, 0.7558, 0.8999, 0.7449, 0.9042, 0.7589, 0.8845, 0.7869, 0.8845, 0.7651, 0.8999, 0.7558, 0.8999, 0.8266, 0.8845, 0.7869, 0.9042, 0.7651, 0.8999, 0.7869, 0.8845, 0.7869, 0.9042, 0.7589, 0.9439, 0.7558, 0.913, 0.7651, 0.8999, 0.7449, 1.0, 0.7449, 0.9439, 0.7558, 0.913, 0.7589, 0.9439, 0.7449, 0.9439, 0.7449, 0.9042, 0.7558, 0.8999, 0.7558, 0.913, 0.7558, 0.8999, 0.7651, 0.8999, 0.7558, 0.913, 0.7449, 0.0, 0.7589, 0.05614, 0.7558, 0.08695, 0.7449, 0.05614, 0.7589, 0.05614, 0.7869, 0.09575, 0.7651, 0.1001, 0.7558, 0.08695, 0.8266, 0.1155, 0.7869, 0.1155, 0.7651, 0.1001, 0.7869, 0.09575, 0.7869, 0.1155, 0.7589, 0.1155, 0.7558, 0.1001, 0.7651, 0.1001, 0.7449, 0.1155, 0.7449, 0.09575, 0.7558, 0.1001, 0.7589, 0.1155, 0.7449, 0.09575, 0.7449, 0.05614, 0.7558, 0.08695, 0.7558, 0.1001, 0.7558, 0.08695, 0.7651, 0.1001, 0.7558, 0.1001, 0.8701, 0.422, 0.856, 0.3993, 0.8739, 0.4067, 0.8891, 0.4246, 0.856, 0.3993, 0.8181, 0.3177, 0.8629, 0.3845, 0.8739, 0.4067, 0.6607, 0.1671, 0.8377, 0.3181, 0.8629, 0.3845, 0.8181, 0.3177, 0.8377, 0.3181, 0.9213, 0.3995, 0.8883, 0.4067, 0.8629, 0.3845, 1.0, 0.4198, 0.9333, 0.4241, 0.8883, 0.4067, 0.9213, 0.3995, 0.9333, 0.4241, 0.8891, 0.4246, 0.8739, 0.4067, 0.8883, 0.4067, 0.8739, 0.4067, 0.8629, 0.3845, 0.8883, 0.4067, 1.0, 0.5802, 0.9213, 0.6005, 0.8883, 0.5933, 0.9333, 0.5759, 0.9213, 0.6005, 0.8377, 0.6819, 0.8629, 0.6155, 0.8883, 0.5933, 0.6607, 0.8329, 0.8181, 0.6823, 0.8629, 0.6155, 0.8377, 0.6819, 0.8181, 0.6823, 0.856, 0.6007, 0.8739, 0.5933, 0.8629, 0.6155, 0.8701, 0.578, 0.8891, 0.5754, 0.8739, 0.5933, 0.856, 0.6007, 0.8891, 0.5754, 0.9333, 0.5759, 0.8883, 0.5933, 0.8739, 0.5933, 0.8883, 0.5933, 0.8629, 0.6155, 0.8739, 0.5933, 0.2551, 0.8845, 0.2551, 0.9042, 0.2442, 0.8999, 0.2411, 0.8845, 0.2551, 0.9042, 0.2551, 0.9439, 0.2442, 0.913, 0.2442, 0.8999, 0.2551, 1.0, 0.2411, 0.9439, 0.2442, 0.913, 0.2551, 0.9439, 0.2411, 0.9439, 0.2131, 0.9042, 0.2349, 0.8999, 0.2442, 0.913, 0.1734, 0.8845, 0.2131, 0.8845, 0.2349, 0.8999, 0.2131, 0.9042, 0.2131, 0.8845, 0.2411, 0.8845, 0.2442, 0.8999, 0.2349, 0.8999, 0.2442, 0.8999, 0.2442, 0.913, 0.2349, 0.8999, 0.2551, 0.1155, 0.2411, 0.1155, 0.2442, 0.1001, 0.2551, 0.09575, 0.2411, 0.1155, 0.2131, 0.1155, 0.2349, 0.1001, 0.2442, 0.1001, 0.1734, 0.1155, 0.2131, 0.09575, 0.2349, 0.1001, 0.2131, 0.1155, 0.2131, 0.09575, 0.2411, 0.05614, 0.2442, 0.08695, 0.2349, 0.1001, 0.2551, 0.0, 0.2551, 0.05614, 0.2442, 0.08695, 0.2411, 0.05614, 0.2551, 0.05614, 0.2551, 0.09575, 0.2442, 0.1001, 0.2442, 0.08695, 0.2442, 0.1001, 0.2349, 0.1001, 0.2442, 0.08695, 0.0, 0.4198, 0.07875, 0.3995, 0.1117, 0.4067, 0.06672, 0.4241, 0.07875, 0.3995, 0.1623, 0.3181, 0.1371, 0.3845, 0.1117, 0.4067, 0.3393, 0.1671, 0.1819, 0.3177, 0.1371, 0.3845, 0.1623, 0.3181, 0.1819, 0.3177, 0.144, 0.3993, 0.1261, 0.4067, 0.1371, 0.3845, 0.1299, 0.422, 0.1109, 0.4246, 0.1261, 0.4067, 0.144, 0.3993, 0.1109, 0.4246, 0.06672, 0.4241, 0.1117, 0.4067, 0.1261, 0.4067, 0.1117, 0.4067, 0.1371, 0.3845, 0.1261, 0.4067, 0.1299, 0.578, 0.144, 0.6007, 0.1261, 0.5933, 0.1109, 0.5754, 0.144, 0.6007, 0.1819, 0.6823, 0.1371, 0.6155, 0.1261, 0.5933, 0.3393, 0.8329, 0.1623, 0.6819, 0.1371, 0.6155, 0.1819, 0.6823, 0.1623, 0.6819, 0.07875, 0.6005, 0.1117, 0.5933, 0.1371, 0.6155, 0.0, 0.5802, 0.06672, 0.5759, 0.1117, 0.5933, 0.07875, 0.6005, 0.06672, 0.5759, 0.1109, 0.5754, 0.1261, 0.5933, 0.1117, 0.5933, 0.1261, 0.5933, 0.1371, 0.6155, 0.1117, 0.5933, 0.4215, 0.8341, 0.4215, 0.8341, 0.4084, 0.8203, 0.4087, 0.8204, 0.1116, 0.06139, 0.1109, 0.06249, 0.06672, 0.1056, 0.06556, 0.1063, 0.3923, 0.8255, 0.3927, 0.8252, 0.3753, 0.8488, 0.3753, 0.8488, 0.6401, 0.8704, 0.6401, 0.8704, 0.6401, 0.8909, 0.6401, 0.8904, 0.0964, 0.2348, 0.09575, 0.2354, 0.05614, 0.2613, 0.05514, 0.2617, 0.6965, 0.8709, 0.6966, 0.8704, 0.6966, 0.8979, 0.6966, 0.8979, 0.6759, 0.8704, 0.6759, 0.8704, 0.6759, 0.8991, 0.6759, 0.8986, 0.3667, 0.9027, 0.3666, 0.9022, 0.3644, 0.8792, 0.3644, 0.8787, 0.6125, 0.8708, 0.6125, 0.8704, 0.6125, 0.8911, 0.6125, 0.8911, 0.3393, 0.1671, 0.3393, 0.1671, 0.1623, 0.3181, 0.164, 0.3157, 0.164, 0.3157, 0.1623, 0.3181, 0.07875, 0.3995, 0.07705, 0.4005, 0.07705, 0.4005, 0.07875, 0.3995, 0.0, 0.4198, 0.0, 0.4198, 0.6607, 0.8329, 0.6607, 0.8329, 0.8377, 0.6819, 0.836, 0.6843, 0.836, 0.6843, 0.8377, 0.6819, 0.9213, 0.6005, 0.923, 0.5995, 0.3891, 0.8605, 0.3892, 0.8593, 0.3892, 0.9154, 0.3892, 0.9154, 0.5919, 0.8704, 0.5919, 0.8704, 0.5919, 0.8911, 0.5918, 0.8907, 0.2416, 0.05514, 0.2411, 0.05614, 0.2131, 0.09575, 0.2124, 0.0964, 0.6553, 0.8709, 0.6553, 0.8704, 0.6553, 0.8991, 0.6553, 0.8991, 0.578, 1.0, 0.578, 1.0, 0.6007, 0.9342, 0.5996, 0.9355, 0.5996, 0.9355, 0.6007, 0.9342, 0.6823, 0.8674, 0.6847, 0.866, 0.6847, 0.866, 0.6823, 0.8674, 0.8329, 0.6924, 0.8329, 0.6924, 0.2125, 0.7847, 0.2125, 0.7847, 0.1996, 0.7699, 0.1999, 0.77, 0.2637, 0.8864, 0.2636, 0.8858, 0.2602, 0.8513, 0.2602, 0.8505, 0.9344, 0.424, 0.9333, 0.4241, 1.0, 0.4198, 1.0, 0.4198, 0.4031, 0.8593, 0.4031, 0.8593, 0.4031, 0.8948, 0.403, 0.894, 0.3667, 0.06448, 0.3654, 0.06584, 0.2561, 0.1326, 0.2529, 0.134, 0.2529, 0.134, 0.2561, 0.1326, 0.05471, 0.3076, 0.05471, 0.3076, 0.647, 0.8704, 0.647, 0.8704, 0.647, 0.8907, 0.6469, 0.8903, 0.697, 0.4961, 0.6969, 0.4956, 0.6969, 0.4722, 0.697, 0.4717, 0.7034, 0.8709, 0.7035, 0.8704, 0.7035, 0.8964, 0.7035, 0.8964, 0.6194, 0.8704, 0.6194, 0.8704, 0.6194, 0.891, 0.6194, 0.8905, 1.04, 0.7652, 1.041, 0.7646, 1.094, 0.7387, 1.095, 0.7383, 0.6828, 0.8709, 0.6828, 0.8704, 0.6828, 0.8982, 0.6828, 0.8982, 0.3096, 0.8832, 0.3096, 0.8832, 0.3096, 0.9035, 0.3095, 0.903, 0.5641, 0.8767, 0.564, 0.8763, 0.564, 0.8529, 0.5641, 0.8524, 0.7103, 0.8709, 0.7103, 0.8704, 0.7103, 0.8964, 0.7103, 0.8964, 0.2551, 0.3464, 0.2551, 0.4619, 0.2416, 0.4619, 0.2416, 0.3464, 0.2416, 0.3464, 0.2416, 0.4619, 0.2124, 0.4619, 0.2124, 0.3464, 0.2124, 0.3464, 0.2124, 0.4619, 0.1734, 0.4619, 0.1734, 0.3464, 0.5816, 0.1155, 0.5, 0.1155, 0.5, 0.0964, 0.5816, 0.0964, 0.5816, 0.0964, 0.5, 0.0964, 0.5, 0.05514, 0.5816, 0.05514, 0.5816, 0.05514, 0.5, 0.05514, 0.5, 0.0, 0.5816, 0.0, 1.014, 0.5753, 1.014, 0.5, 1.04, 0.5, 1.04, 0.5753, 1.04, 0.5753, 1.04, 0.5, 1.095, 0.5, 1.095, 0.5753, 1.095, 0.5753, 1.095, 0.5, 1.169, 0.5, 1.169, 0.5753, 0.8348, 0.437, 0.8348, 0.5, 0.6876, 0.5, 0.6876, 0.3885, 0.6876, 0.3885, 0.6876, 0.5, 0.5961, 0.5, 0.5963, 0.3788, 0.2897, 0.2338, 0.2897, 0.1733, 0.3141, 0.1734, 0.3141, 0.235, 0.05223, 0.563, 0.0522, 0.5, 0.2491, 0.5, 0.249, 0.6115, 0.249, 0.6115, 0.2491, 0.5, 0.3715, 0.5, 0.3711, 0.6212, 0.9102, 0.4037, 0.91, 0.4039, 0.9924, 0.4286, 0.9924, 0.4281, 0.0, 0.5753, 0.0, 0.5, 0.05514, 0.5, 0.05514, 0.5753, 0.05514, 0.5753, 0.05514, 0.5, 0.0964, 0.5, 0.0964, 0.5753, 0.0964, 0.5753, 0.0964, 0.5, 0.1155, 0.5, 0.1155, 0.5753, 0.6191, 0.4303, 0.5, 0.4309, 0.5, 0.4021, 0.6125, 0.4018, 0.6125, 0.4018, 0.5, 0.4021, 0.5, 0.3083, 0.5973, 0.3082, 0.5973, 0.3082, 0.5, 0.3083, 0.5, 0.1641, 0.5518, 0.1641, 0.7449, 0.6536, 0.7449, 0.5381, 0.7584, 0.5381, 0.7584, 0.6536, 0.7584, 0.6536, 0.7584, 0.5381, 0.7876, 0.5381, 0.7876, 0.6536, 0.7876, 0.6536, 0.7876, 0.5381, 0.8266, 0.5381, 0.8266, 0.6536, 0.3809, 0.5697, 0.5, 0.5691, 0.5, 0.5979, 0.3875, 0.5982, 0.3875, 0.5982, 0.5, 0.5979, 0.5, 0.6917, 0.4027, 0.6918, 0.4027, 0.6918, 0.5, 0.6917, 0.5, 0.8359, 0.4482, 0.8359, 0.2551, 0.4226, 0.2551, 0.5381, 0.2416, 0.5381, 0.2416, 0.4226, 0.2416, 0.4226, 0.2416, 0.5381, 0.2124, 0.5381, 0.2124, 0.4226, 0.2124, 0.4226, 0.2124, 0.5381, 0.1734, 0.5381, 0.1734, 0.4226, 0.4184, 0.8845, 0.5, 0.8845, 0.5, 0.9036, 0.4184, 0.9036, 0.4184, 0.9036, 0.5, 0.9036, 0.5, 0.9449, 0.4184, 0.9449, 0.4184, 0.9449, 0.5, 0.9449, 0.5, 1.0, 0.4184, 1.0, 0.7449, 0.5774, 0.7449, 0.4619, 0.7584, 0.4619, 0.7584, 0.5774, 0.7584, 0.5774, 0.7584, 0.4619, 0.7876, 0.4619, 0.7876, 0.5774, 0.7876, 0.5774, 0.7876, 0.4619, 0.8266, 0.4619, 0.8266, 0.5774, 0.7542, 0.2097, 0.7609, 0.2483, 0.7529, 0.2482, 0.7465, 0.2109, 0.7465, 0.2109, 0.7529, 0.2482, 0.746, 0.2538, 0.7407, 0.2152, 0.5187, 0.8165, 0.5274, 0.7917, 0.5383, 0.7862, 0.5303, 0.8134, 0.4184, 0.1155, 0.3367, 0.1155, 0.3367, 0.0964, 0.4184, 0.0964, 0.4184, 0.0964, 0.3367, 0.0964, 0.3367, 0.05514, 0.4184, 0.05514, 0.4184, 0.05514, 0.3367, 0.05514, 0.3367, 0.0, 0.4184, 0.0, 1.014, 0.4247, 1.014, 0.3494, 1.04, 0.3494, 1.04, 0.4247, 1.04, 0.4247, 1.04, 0.3494, 1.095, 0.3494, 1.095, 0.4247, 1.095, 0.4247, 1.095, 0.3494, 1.169, 0.3494, 1.169, 0.4247, 0.8348, 0.563, 0.8344, 0.6265, 0.6867, 0.7256, 0.6876, 0.6115, 0.6876, 0.6115, 0.6867, 0.7256, 0.5974, 0.7439, 0.5963, 0.6212, 0.08983, 0.4037, 0.08586, 0.4026, 0.005203, 0.4254, 0.00762, 0.4281, 0.05223, 0.437, 0.05267, 0.3735, 0.2503, 0.2744, 0.249, 0.3885, 0.249, 0.3885, 0.2503, 0.2744, 0.3697, 0.2561, 0.3711, 0.3788, 0.9102, 0.5963, 0.9141, 0.5974, 0.9948, 0.5746, 0.9924, 0.5719, 0.0, 0.4247, 0.0, 0.3494, 0.05514, 0.3494, 0.05514, 0.4247, 0.05514, 0.4247, 0.05514, 0.3494, 0.0964, 0.3494, 0.0964, 0.4247, 0.0964, 0.4247, 0.0964, 0.3494, 0.1155, 0.3494, 0.1155, 0.4247, 0.3809, 0.4303, 0.259, 0.4277, 0.271, 0.4014, 0.3875, 0.4018, 0.3875, 0.4018, 0.271, 0.4014, 0.3004, 0.3104, 0.4027, 0.3082, 0.4027, 0.3082, 0.3004, 0.3104, 0.3957, 0.1646, 0.4482, 0.1641, 0.2125, 0.6525, 0.2097, 0.6826, 0.2008, 0.6763, 0.2045, 0.6452, 0.3965, 0.7652, 0.3121, 0.8008, 0.309, 0.7689, 0.3965, 0.7383, 0.3965, 0.7383, 0.309, 0.7689, 0.2979, 0.7501, 0.3965, 0.7259, 0.6191, 0.5697, 0.741, 0.5723, 0.729, 0.5986, 0.6125, 0.5982, 0.6125, 0.5982, 0.729, 0.5986, 0.6996, 0.6896, 0.5973, 0.6918, 0.5973, 0.6918, 0.6996, 0.6896, 0.6043, 0.8354, 0.5518, 0.8359, 0.2551, 0.6984, 0.2551, 0.769, 0.2416, 0.769, 0.2416, 0.6984, 0.2416, 0.6984, 0.2416, 0.769, 0.2124, 0.769, 0.2124, 0.6984, 0.2124, 0.6984, 0.2124, 0.769, 0.1734, 0.769, 0.1734, 0.6984, 0.5816, 0.8845, 0.6633, 0.8845, 0.6633, 0.9036, 0.5816, 0.9036, 0.5816, 0.9036, 0.6633, 0.9036, 0.6633, 0.9449, 0.5816, 0.9449, 0.5816, 0.9449, 0.6633, 0.9449, 0.6633, 1.0, 0.5816, 1.0, 0.7449, 0.3016, 0.7449, 0.231, 0.7584, 0.231, 0.7584, 0.3016, 0.7584, 0.3016, 0.7584, 0.231, 0.7876, 0.231, 0.7876, 0.3016, 0.7876, 0.3016, 0.7876, 0.231, 0.8266, 0.231, 0.8266, 0.3016, 0.2551, 0.1155, 0.2551, 0.231, 0.2416, 0.231, 0.2416, 0.1155, 0.2416, 0.1155, 0.2416, 0.231, 0.2124, 0.231, 0.2124, 0.1155, 0.2124, 0.1155, 0.2124, 0.231, 0.1734, 0.231, 0.1734, 0.1155, 0.7449, 0.1155, 0.6633, 0.1155, 0.6633, 0.0964, 0.7449, 0.0964, 0.7449, 0.0964, 0.6633, 0.0964, 0.6633, 0.05514, 0.7449, 0.05514, 0.7449, 0.05514, 0.6633, 0.05514, 0.6633, 0.0, 0.7449, 0.0, 1.014, 0.7259, 1.014, 0.6506, 1.04, 0.6506, 1.04, 0.7259, 1.04, 0.7259, 1.04, 0.6506, 1.095, 0.6506, 1.095, 0.7259, 1.095, 0.7259, 1.095, 0.6506, 1.169, 0.6506, 1.169, 0.7259, 0.8329, 0.3076, 0.8344, 0.3735, 0.6867, 0.2744, 0.6843, 0.1529, 0.6843, 0.1529, 0.6867, 0.2744, 0.5974, 0.2561, 0.5995, 0.1292, 0.07705, 0.5995, 0.08586, 0.5974, 0.005203, 0.5746, 0.0, 0.5802, 0.05471, 0.6924, 0.05267, 0.6265, 0.2503, 0.7256, 0.2535, 0.8471, 0.2535, 0.8471, 0.2503, 0.7256, 0.3697, 0.7439, 0.367, 0.8708, 0.923, 0.4005, 0.9141, 0.4026, 0.9948, 0.4254, 1.0, 0.4198, 0.0, 0.7259, 0.0, 0.6506, 0.05514, 0.6506, 0.05514, 0.7259, 0.05514, 0.7259, 0.05514, 0.6506, 0.0964, 0.6506, 0.0964, 0.7259, 0.0964, 0.7259, 0.0964, 0.6506, 0.1155, 0.6506, 0.1155, 0.7259, 0.8701, 0.422, 0.741, 0.4277, 0.729, 0.4014, 0.8566, 0.4004, 0.8566, 0.4004, 0.729, 0.4014, 0.6996, 0.3104, 0.8171, 0.3153, 0.8171, 0.3153, 0.6996, 0.3104, 0.6043, 0.1646, 0.6607, 0.1671, 0.7449, 0.8845, 0.7449, 0.769, 0.7584, 0.769, 0.7584, 0.8845, 0.7584, 0.8845, 0.7584, 0.769, 0.7876, 0.769, 0.7876, 0.8845, 0.7876, 0.8845, 0.7876, 0.769, 0.8266, 0.769, 0.8266, 0.8845, 0.1299, 0.578, 0.259, 0.5723, 0.271, 0.5986, 0.1434, 0.5996, 0.1434, 0.5996, 0.271, 0.5986, 0.3004, 0.6896, 0.1829, 0.6847, 0.1829, 0.6847, 0.3004, 0.6896, 0.3957, 0.8354, 0.3393, 0.8329, 0.1299, 0.422, 0.2277, 0.3554, 0.2103, 0.3595, 0.1116, 0.4246, 0.1116, 0.4246, 0.2103, 0.3595, 0.1792, 0.3572, 0.06556, 0.424, 0.06556, 0.424, 0.1792, 0.3572, 0.1419, 0.3489, 0.0, 0.4198, 0.2551, 0.8845, 0.3367, 0.8845, 0.3367, 0.9036, 0.2551, 0.9036, 0.2551, 0.9036, 0.3367, 0.9036, 0.3367, 0.9449, 0.2551, 0.9449, 0.2551, 0.9449, 0.3367, 0.9449, 0.3367, 1.0, 0.2551, 1.0, 0.8701, 0.578, 0.7723, 0.6446, 0.7897, 0.6405, 0.8884, 0.5754, 0.8884, 0.5754, 0.7897, 0.6405, 0.8208, 0.6428, 0.9344, 0.576, 0.9344, 0.576, 0.8208, 0.6428, 0.8581, 0.6511, 1.0, 0.5802, 0.2277, 0.6446, 0.1299, 0.578, 0.1116, 0.5754, 0.2103, 0.6405, 0.2103, 0.6405, 0.1116, 0.5754, 0.06556, 0.576, 0.1792, 0.6428, 0.1792, 0.6428, 0.06556, 0.576, 0.0, 0.5802, 0.1419, 0.6511, 0.3367, 0.1155, 0.2551, 0.1155, 0.2551, 0.0964, 0.3367, 0.0964, 0.3367, 0.0964, 0.2551, 0.0964, 0.2551, 0.05514, 0.3367, 0.05514, 0.3367, 0.05514, 0.2551, 0.05514, 0.2551, 0.0, 0.3367, 0.0, 1.014, 0.3494, 1.014, 0.2741, 1.04, 0.2741, 1.04, 0.3494, 1.04, 0.3494, 1.04, 0.2741, 1.095, 0.2741, 1.095, 0.3494, 1.095, 0.3494, 1.095, 0.2741, 1.169, 0.2741, 1.169, 0.3494, 0.8344, 0.6265, 0.8329, 0.6924, 0.6843, 0.8471, 0.6867, 0.7256, 0.6867, 0.7256, 0.6843, 0.8471, 0.5995, 0.8708, 0.5974, 0.7439, 0.08586, 0.4026, 0.07705, 0.4005, 0.0, 0.4198, 0.005203, 0.4254, 0.05267, 0.3735, 0.05471, 0.3076, 0.2535, 0.1529, 0.2503, 0.2744, 0.2503, 0.2744, 0.2535, 0.1529, 0.367, 0.1292, 0.3697, 0.2561, 0.9141, 0.5974, 0.923, 0.5995, 1.0, 0.5802, 0.9948, 0.5746, 0.0, 0.3494, 0.0, 0.2741, 0.05514, 0.2741, 0.05514, 0.3494, 0.05514, 0.3494, 0.05514, 0.2741, 0.0964, 0.2741, 0.0964, 0.3494, 0.0964, 0.3494, 0.0964, 0.2741, 0.1155, 0.2741, 0.1155, 0.3494, 0.259, 0.4277, 0.1299, 0.422, 0.1434, 0.4004, 0.271, 0.4014, 0.271, 0.4014, 0.1434, 0.4004, 0.1829, 0.3153, 0.3004, 0.3104, 0.3004, 0.3104, 0.1829, 0.3153, 0.3393, 0.1671, 0.3957, 0.1646, 0.7723, 0.3554, 0.8701, 0.422, 0.8884, 0.4246, 0.7897, 0.3595, 0.7897, 0.3595, 0.8884, 0.4246, 0.9344, 0.424, 0.8208, 0.3572, 0.8208, 0.3572, 0.9344, 0.424, 1.0, 0.4198, 0.8581, 0.3489, 0.741, 0.5723, 0.8701, 0.578, 0.8566, 0.5996, 0.729, 0.5986, 0.729, 0.5986, 0.8566, 0.5996, 0.8171, 0.6847, 0.6996, 0.6896, 0.6996, 0.6896, 0.8171, 0.6847, 0.6607, 0.8329, 0.6043, 0.8354, 0.2551, 0.769, 0.2551, 0.8845, 0.2416, 0.8845, 0.2416, 0.769, 0.2416, 0.769, 0.2416, 0.8845, 0.2124, 0.8845, 0.2124, 0.769, 0.2124, 0.769, 0.2124, 0.8845, 0.1734, 0.8845, 0.1734, 0.769, 0.6633, 0.8845, 0.7449, 0.8845, 0.7449, 0.9036, 0.6633, 0.9036, 0.6633, 0.9036, 0.7449, 0.9036, 0.7449, 0.9449, 0.6633, 0.9449, 0.6633, 0.9449, 0.7449, 0.9449, 0.7449, 1.0, 0.6633, 1.0, 0.7449, 0.231, 0.7449, 0.1155, 0.7584, 0.1155, 0.7584, 0.231, 0.7584, 0.231, 0.7584, 0.1155, 0.7876, 0.1155, 0.7876, 0.231, 0.7876, 0.231, 0.7876, 0.1155, 0.8266, 0.1155, 0.8266, 0.231, 0.2551, 0.3016, 0.2551, 0.3464, 0.2416, 0.3464, 0.2416, 0.3016, 0.2416, 0.3016, 0.2416, 0.3464, 0.2124, 0.3464, 0.2124, 0.3016, 0.2124, 0.3016, 0.2124, 0.3464, 0.1734, 0.3464, 0.1734, 0.3016, 0.6633, 0.1155, 0.5816, 0.1155, 0.5816, 0.0964, 0.6633, 0.0964, 0.6633, 0.0964, 0.5816, 0.0964, 0.5816, 0.05514, 0.6633, 0.05514, 0.6633, 0.05514, 0.5816, 0.05514, 0.5816, 0.0, 0.6633, 0.0, 1.014, 0.6506, 1.014, 0.5753, 1.04, 0.5753, 1.04, 0.6506, 1.04, 0.6506, 1.04, 0.5753, 1.095, 0.5753, 1.095, 0.6506, 1.095, 0.6506, 1.095, 0.5753, 1.169, 0.5753, 1.169, 0.6506, 0.8344, 0.3735, 0.8348, 0.437, 0.6876, 0.3885, 0.6867, 0.2744, 0.6867, 0.2744, 0.6876, 0.3885, 0.5963, 0.3788, 0.5974, 0.2561, 0.08586, 0.5974, 0.08983, 0.5963, 0.00762, 0.5719, 0.005203, 0.5746, 0.05267, 0.6265, 0.05223, 0.563, 0.249, 0.6115, 0.2503, 0.7256, 0.2503, 0.7256, 0.249, 0.6115, 0.3711, 0.6212, 0.3697, 0.7439, 0.9141, 0.4026, 0.9102, 0.4037, 0.9924, 0.4281, 0.9948, 0.4254, 0.0, 0.6506, 0.0, 0.5753, 0.05514, 0.5753, 0.05514, 0.6506, 0.05514, 0.6506, 0.05514, 0.5753, 0.0964, 0.5753, 0.0964, 0.6506, 0.0964, 0.6506, 0.0964, 0.5753, 0.1155, 0.5753, 0.1155, 0.6506, 0.741, 0.4277, 0.6191, 0.4303, 0.6125, 0.4018, 0.729, 0.4014, 0.729, 0.4014, 0.6125, 0.4018, 0.5973, 0.3082, 0.6996, 0.3104, 0.6996, 0.3104, 0.5973, 0.3082, 0.5518, 0.1641, 0.6043, 0.1646, 0.7449, 0.6984, 0.7449, 0.6536, 0.7584, 0.6536, 0.7584, 0.6984, 0.7584, 0.6984, 0.7584, 0.6536, 0.7876, 0.6536, 0.7876, 0.6984, 0.7876, 0.6984, 0.7876, 0.6536, 0.8266, 0.6536, 0.8266, 0.6984, 0.259, 0.5723, 0.3809, 0.5697, 0.3875, 0.5982, 0.271, 0.5986, 0.271, 0.5986, 0.3875, 0.5982, 0.4027, 0.6918, 0.3004, 0.6896, 0.3004, 0.6896, 0.4027, 0.6918, 0.4482, 0.8359, 0.3957, 0.8354, 0.5781, 0.5545, 0.5714, 0.5931, 0.5637, 0.592, 0.5701, 0.5547, 0.5701, 0.5547, 0.5637, 0.592, 0.5579, 0.5877, 0.5632, 0.549, 0.457, 0.9617, 0.4483, 0.9369, 0.4599, 0.94, 0.468, 0.9673, 0.3367, 0.8845, 0.4184, 0.8845, 0.4184, 0.9036, 0.3367, 0.9036, 0.3367, 0.9036, 0.4184, 0.9036, 0.4184, 0.9449, 0.3367, 0.9449, 0.3367, 0.9449, 0.4184, 0.9449, 0.4184, 1.0, 0.3367, 1.0, 0.2632, 0.7594, 0.2658, 0.7898, 0.2578, 0.7971, 0.2542, 0.7657, 0.2542, 0.7657, 0.2578, 0.7971, 0.2476, 0.7937, 0.2428, 0.7632, 0.4922, 0.9617, 0.4835, 0.9369, 0.4951, 0.94, 0.5032, 0.9673, 0.2551, 0.4619, 0.2551, 0.5774, 0.2416, 0.5774, 0.2416, 0.4619, 0.2416, 0.4619, 0.2416, 0.5774, 0.2124, 0.5774, 0.2124, 0.4619, 0.2124, 0.4619, 0.2124, 0.5774, 0.1734, 0.5774, 0.1734, 0.4619, 0.5, 0.1155, 0.4184, 0.1155, 0.4184, 0.0964, 0.5, 0.0964, 0.5, 0.0964, 0.4184, 0.0964, 0.4184, 0.05514, 0.5, 0.05514, 0.5, 0.05514, 0.4184, 0.05514, 0.4184, 0.0, 0.5, 0.0, 1.014, 0.5, 1.014, 0.4247, 1.04, 0.4247, 1.04, 0.5, 1.04, 0.5, 1.04, 0.4247, 1.095, 0.4247, 1.095, 0.5, 1.095, 0.5, 1.095, 0.4247, 1.169, 0.4247, 1.169, 0.5, 0.8348, 0.5, 0.8348, 0.563, 0.6876, 0.6115, 0.6876, 0.5, 0.6876, 0.5, 0.6876, 0.6115, 0.5963, 0.6212, 0.5961, 0.5, 0.2897, 0.1733, 0.2897, 0.1129, 0.3141, 0.1117, 0.3141, 0.1734, 0.0522, 0.5, 0.05223, 0.437, 0.249, 0.3885, 0.2491, 0.5, 0.2491, 0.5, 0.249, 0.3885, 0.3711, 0.3788, 0.3715, 0.5, 0.91, 0.5961, 0.9102, 0.5963, 0.9924, 0.5719, 0.9924, 0.5714, 0.0, 0.5, 0.0, 0.4247, 0.05514, 0.4247, 0.05514, 0.5, 0.05514, 0.5, 0.05514, 0.4247, 0.0964, 0.4247, 0.0964, 0.5, 0.0964, 0.5, 0.0964, 0.4247, 0.1155, 0.4247, 0.1155, 0.5, 0.5, 0.4309, 0.3809, 0.4303, 0.3875, 0.4018, 0.5, 0.4021, 0.5, 0.4021, 0.3875, 0.4018, 0.4027, 0.3082, 0.5, 0.3083, 0.5, 0.3083, 0.4027, 0.3082, 0.4482, 0.1641, 0.5, 0.1641, 0.7449, 0.5381, 0.7449, 0.4226, 0.7584, 0.4226, 0.7584, 0.5381, 0.7584, 0.5381, 0.7584, 0.4226, 0.7876, 0.4226, 0.7876, 0.5381, 0.7876, 0.5381, 0.7876, 0.4226, 0.8266, 0.4226, 0.8266, 0.5381, 0.5, 0.5691, 0.6191, 0.5697, 0.6125, 0.5982, 0.5, 0.5979, 0.5, 0.5979, 0.6125, 0.5982, 0.5973, 0.6918, 0.5, 0.6917, 0.5, 0.6917, 0.5973, 0.6918, 0.5518, 0.8359, 0.5, 0.8359, 0.2551, 0.5381, 0.2551, 0.6536, 0.2416, 0.6536, 0.2416, 0.5381, 0.2416, 0.5381, 0.2416, 0.6536, 0.2124, 0.6536, 0.2124, 0.5381, 0.2124, 0.5381, 0.2124, 0.6536, 0.1734, 0.6536, 0.1734, 0.5381, 0.5, 0.8845, 0.5816, 0.8845, 0.5816, 0.9036, 0.5, 0.9036, 0.5, 0.9036, 0.5816, 0.9036, 0.5816, 0.9449, 0.5, 0.9449, 0.5, 0.9449, 0.5816, 0.9449, 0.5816, 1.0, 0.5, 1.0, 0.7449, 0.4619, 0.7449, 0.3464, 0.7584, 0.3464, 0.7584, 0.4619, 0.7584, 0.4619, 0.7584, 0.3464, 0.7876, 0.3464, 0.7876, 0.4619, 0.7876, 0.4619, 0.7876, 0.3464, 0.8266, 0.3464, 0.8266, 0.4619, 0.1821, 0.9058, 0.1821, 0.9058, 0.182, 0.886, 0.1821, 0.8855, 0.6863, 0.4721, 0.6864, 0.4717, 0.6864, 0.496, 0.6863, 0.4955, 0.585, 0.8963, 0.5849, 0.8959, 0.585, 0.8704, 0.585, 0.8704, 0.6263, 0.891, 0.6263, 0.891, 0.6263, 0.8708, 0.6263, 0.8704, 1.041, 0.2354, 1.04, 0.2348, 1.095, 0.2617, 1.094, 0.2613, 0.4244, 0.7083, 0.4244, 0.7077, 0.4244, 0.6804, 0.4244, 0.6804, 0.6622, 0.8991, 0.6622, 0.8991, 0.6622, 0.8709, 0.6622, 0.8704, 0.4286, 0.6428, 0.4286, 0.6434, 0.4286, 0.6188, 0.4286, 0.6192, 0.5988, 0.8911, 0.5987, 0.8907, 0.5988, 0.8704, 0.5988, 0.8704, 0.3393, 0.8329, 0.3393, 0.8329, 0.164, 0.6843, 0.1623, 0.6819, 0.1623, 0.6819, 0.164, 0.6843, 0.07705, 0.5995, 0.07875, 0.6005, 0.07875, 0.6005, 0.07705, 0.5995, 0.0, 0.5802, 0.0, 0.5802, 0.6607, 0.1671, 0.6607, 0.1671, 0.836, 0.3157, 0.8377, 0.3181, 0.8377, 0.3181, 0.836, 0.3157, 0.923, 0.4005, 0.9213, 0.3995, 0.3961, 0.9154, 0.3961, 0.9141, 0.3961, 0.8593, 0.3961, 0.8593, 0.6057, 0.8911, 0.6057, 0.8911, 0.6056, 0.8708, 0.6057, 0.8704, 0.2411, 0.9439, 0.2416, 0.9449, 0.2124, 0.9036, 0.2131, 0.9042, 0.6691, 0.8991, 0.669, 0.8986, 0.6691, 0.8704, 0.6691, 0.8704, 0.4101, 0.8948, 0.4101, 0.8948, 0.4099, 0.8602, 0.4101, 0.8593, 0.3654, 0.9342, 0.3667, 0.9355, 0.2529, 0.866, 0.2561, 0.8674, 0.8181, 0.3177, 0.8171, 0.3153, 0.6607, 0.1671, 0.6607, 0.1671, 0.189, 0.9058, 0.189, 0.9058, 0.1889, 0.886, 0.189, 0.8855, 0.3277, 0.8791, 0.3277, 0.8787, 0.33, 0.9024, 0.3299, 0.9019, 0.7172, 0.8963, 0.7172, 0.8959, 0.7172, 0.8704, 0.7172, 0.8704, 0.417, 0.8933, 0.417, 0.8933, 0.4169, 0.8601, 0.417, 0.8593, 0.6007, 0.06584, 0.5996, 0.06448, 0.6847, 0.134, 0.6823, 0.1326, 0.6823, 0.1326, 0.6847, 0.134, 0.8329, 0.3076, 0.8329, 0.3076, 0.1299, 1.0, 0.1299, 1.0, 0.1116, 0.9386, 0.1109, 0.9375, 0.5754, 0.9375, 0.5754, 0.9386, 0.576, 0.8937, 0.5759, 0.8944, 0.3396, 0.743, 0.3392, 0.7427, 0.3222, 0.7196, 0.3222, 0.7196, 0.6332, 0.8909, 0.6332, 0.8909, 0.6332, 0.8708, 0.6332, 0.8704, 0.09575, 0.7646, 0.0964, 0.7652, 0.05514, 0.7383, 0.05614, 0.7387, 0.6897, 0.8979, 0.6897, 0.8974, 0.6897, 0.8704, 0.6897, 0.8704, 0.3957, 0.0, 0.3957, 0.0, 0.3992, 0.06139, 0.3992, 0.06249, 0.1751, 0.8084, 0.1752, 0.8078, 0.1717, 0.8438, 0.1717, 0.8429, 0.9333, 0.5759, 0.9344, 0.576, 1.0, 0.5802, 1.0, 0.5802, 0.1958, 0.8961, 0.1958, 0.8961, 0.1958, 0.8961, 0.1958, 0.8961, 0.7876, 0.769, 0.7876, 0.6984, 0.8266, 0.6984, 0.8266, 0.769, 0.7584, 0.769, 0.7584, 0.6984, 0.7876, 0.6984, 0.7876, 0.769, 0.7449, 0.769, 0.7449, 0.6984, 0.7584, 0.6984, 0.7584, 0.769, 0.2124, 0.231, 0.2124, 0.3016, 0.1734, 0.3016, 0.1734, 0.231, 0.2416, 0.231, 0.2416, 0.3016, 0.2124, 0.3016, 0.2124, 0.231, 0.2551, 0.231, 0.2551, 0.3016, 0.2416, 0.3016, 0.2416, 0.231, 0.7876, 0.3464, 0.7876, 0.3016, 0.8266, 0.3016, 0.8266, 0.3464, 0.7584, 0.3464, 0.7584, 0.3016, 0.7876, 0.3016, 0.7876, 0.3464, 0.7449, 0.3464, 0.7449, 0.3016, 0.7584, 0.3016, 0.7584, 0.3464, 0.2124, 0.6536, 0.2124, 0.6984, 0.1734, 0.6984, 0.1734, 0.6536, 0.2416, 0.6536, 0.2416, 0.6984, 0.2124, 0.6984, 0.2124, 0.6536, 0.2551, 0.6536, 0.2551, 0.6984, 0.2416, 0.6984, 0.2416, 0.6536, 0.8599, 0.4247, 0.8599, 0.5, 0.7654, 0.5, 0.7654, 0.4247, 0.8599, 0.3494, 0.8599, 0.4247, 0.7654, 0.4247, 0.7654, 0.3494, 0.8599, 0.6506, 0.8599, 0.7259, 0.7654, 0.7259, 0.7654, 0.6506, 0.4184, 0.231, 0.5, 0.231, 0.5, 0.3016, 0.4184, 0.3016, 0.3367, 0.231, 0.4184, 0.231, 0.4184, 0.3016, 0.3367, 0.3016, 0.8599, 0.2741, 0.8599, 0.2741, 0.7654, 0.2741, 0.7654, 0.2741, 0.6633, 0.231, 0.7449, 0.231, 0.7449, 0.3016, 0.6633, 0.3016, 0.5816, 0.769, 0.5, 0.769, 0.5, 0.6984, 0.5816, 0.6984, 0.6633, 0.769, 0.5816, 0.769, 0.5816, 0.6984, 0.6633, 0.6984, 0.3367, 0.769, 0.2551, 0.769, 0.2551, 0.6984, 0.3367, 0.6984, 0.4184, 0.769, 0.3367, 0.769, 0.3367, 0.6984, 0.4184, 0.6984, 0.5, 0.769, 0.4184, 0.769, 0.4184, 0.6984, 0.5, 0.6984, 0.7449, 0.769, 0.6633, 0.769, 0.6633, 0.6984, 0.7449, 0.6984, 0.8266, 0.769, 0.8266, 0.769, 0.8266, 0.6984, 0.8266, 0.6984, 0.7449, 0.769, 0.7449, 0.769, 0.7449, 0.6984, 0.7449, 0.6984, 0.2551, 0.231, 0.2551, 0.231, 0.2551, 0.3016, 0.2551, 0.3016, 0.3464, 0.3494, 0.3464, 0.4247, 0.3016, 0.4247, 0.3016, 0.3494, 0.5816, 0.231, 0.6633, 0.231, 0.6633, 0.3016, 0.5816, 0.3016, 0.5, 0.231, 0.5816, 0.231, 0.5816, 0.3016, 0.5, 0.3016, 0.2551, 0.231, 0.3367, 0.231, 0.3367, 0.3016, 0.2551, 0.3016, 0.3464, 0.2741, 0.3464, 0.2741, 0.3016, 0.2741, 0.3016, 0.2741, 0.8599, 0.5753, 0.8599, 0.6506, 0.7654, 0.6506, 0.7654, 0.5753, 0.8599, 0.5, 0.8599, 0.5753, 0.7654, 0.5753, 0.7654, 0.5, 0.8599, 0.2741, 0.8599, 0.3494, 0.7654, 0.3494, 0.7654, 0.2741, 0.3464, 0.5, 0.3464, 0.5753, 0.3016, 0.5753, 0.3016, 0.5, 0.3464, 0.6506, 0.3464, 0.7259, 0.3016, 0.7259, 0.3016, 0.6506, 0.3464, 0.5753, 0.3464, 0.6506, 0.3016, 0.6506, 0.3016, 0.5753, 0.2551, 0.769, 0.2551, 0.769, 0.2551, 0.6984, 0.2551, 0.6984, 0.7449, 0.231, 0.7449, 0.231, 0.7449, 0.3016, 0.7449, 0.3016, 0.3464, 0.4247, 0.3464, 0.5, 0.3016, 0.5, 0.3016, 0.4247, 0.3464, 0.2741, 0.3464, 0.3494, 0.3016, 0.3494, 0.3016, 0.2741, 0.1734, 0.6536, 0.1734, 0.6536, 0.1734, 0.6984, 0.1734, 0.6984, 0.5816, 0.3016, 0.5816, 0.3464, 0.5816, 0.3464, 0.5816, 0.3016, 0.4184, 0.3464, 0.4184, 0.3016, 0.4184, 0.3016, 0.4184, 0.3464, 0.5816, 0.3016, 0.5816, 0.3464, 0.5816, 0.3464, 0.5816, 0.3016, 0.5, 0.3016, 0.5816, 0.3016, 0.5816, 0.3016, 0.5, 0.3016, 0.4184, 0.3016, 0.5, 0.3016, 0.5, 0.3016, 0.4184, 0.3016, 0.5816, 0.3464, 0.5, 0.3464, 0.5, 0.3464, 0.5816, 0.3464, 0.4184, 0.3016, 0.5, 0.3016, 0.5, 0.3016, 0.4184, 0.3016, 0.5816, 0.3464, 0.5, 0.3464, 0.5, 0.3464, 0.5816, 0.3464, 0.5, 0.3016, 0.5816, 0.3016, 0.5816, 0.3016, 0.5, 0.3016, 0.5, 0.3464, 0.4184, 0.3464, 0.4184, 0.3464, 0.5, 0.3464, 0.5816, 0.3464, 0.5, 0.3464, 0.5, 0.3464, 0.5816, 0.3464, 0.4184, 0.3016, 0.5, 0.3016, 0.5, 0.3016, 0.4184, 0.3016, 0.5, 0.3016, 0.5816, 0.3016, 0.5816, 0.3464, 0.5, 0.3464, 0.4184, 0.3016, 0.5, 0.3016, 0.5, 0.3464, 0.4184, 0.3464, 0.4184, 0.3464, 0.4184, 0.3016, 0.4184, 0.3016, 0.4184, 0.3464, 0.5816, 0.3016, 0.5816, 0.3464, 0.5816, 0.3464, 0.5816, 0.3016, 0.5, 0.3016, 0.5816, 0.3016, 0.5816, 0.3016, 0.5, 0.3016, 0.5, 0.3464, 0.4184, 0.3464, 0.4184, 0.3464, 0.5, 0.3464])
me_cube_001.materials.append(mat_material)
me_cube_001.use_remesh_preserve_volume = False
me_cube_001.use_remesh_preserve_attributes = False
me_cube_001.use_mirror_vertex_groups = False
me_cube_001.update()

# ---- objects
ob_mesh_gun_01 = bpy.data.objects.new('mesh_Gun_01', me_cube_001)

# ---- transforms, parenting, visibility, modifiers, constraints
ob_mesh_gun_01.location = (0.0, 0.0, 0.0)
ob_mesh_gun_01.scale = (0.276, 1.0, 0.2247)
ob_mesh_gun_01.lock_rotations_4d = False
ob_mesh_gun_01.empty_display_type = 'ARROWS'
ob_mesh_gun_01.lineart.crease_threshold = 0.0

# ---- collection membership
col_collection.objects.link(ob_mesh_gun_01)

# ---- scene / render settings (as saved in the file)
scene.frame_start = 1; scene.frame_end = 250; scene.frame_set(1)
scene.render.engine = 'BLENDER_EEVEE_NEXT'
scene.cycles.sampling_pattern = 'TABULATED_SOBOL'
scene.cycles.use_light_tree = False
scene.view_settings.view_transform = 'Filmic'
bpy.context.view_layer.update()

# ---- added for rendering (the .blend has no active camera and no usable light): camera, sun
cam_auto = bpy.data.cameras.new('AutoCamera')
cam_auto.lens = 50.0
cam_auto.sensor_width = 36.0
cam_auto.clip_end = 1000.0
ob_auto_camera = bpy.data.objects.new('AutoCamera', cam_auto)
scene.collection.objects.link(ob_auto_camera)
ob_auto_camera.location = (3.79226, -4.74588, 3.02989)
ob_auto_camera.rotation_euler = (1.09748, -7.21219e-08, 0.694738)
scene.camera = ob_auto_camera
light_auto_sun = bpy.data.lights.new('AutoSun', 'SUN')
light_auto_sun.energy = 3.0
light_auto_sun.angle = 0.0523599
ob_auto_sun = bpy.data.objects.new('AutoSun', light_auto_sun)
scene.collection.objects.link(ob_auto_sun)
ob_auto_sun.rotation_euler = (0.872665, 0.174533, 0.523599)
bpy.context.view_layer.update()
